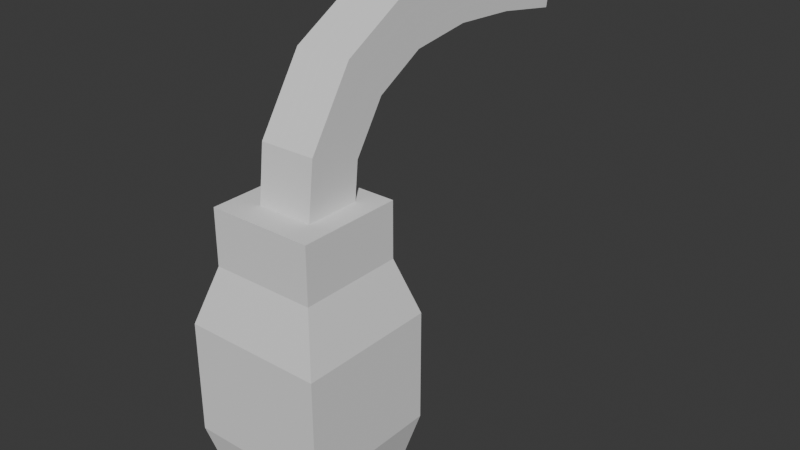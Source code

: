 # Source: KeycardMaker.blend  (saved by Blender 4.2.66; exported with 4.5.12 LTS)
import bpy
from mathutils import Matrix  # noqa: F401  (used for matrix-valued properties, if any)

bpy.ops.wm.read_factory_settings(use_empty=True)
scene = bpy.context.scene
scene.name = 'Scene'

# ---- collections
col_collection = bpy.data.collections.new('Collection'); scene.collection.children.link(col_collection)

# ---- world
world_world = bpy.data.worlds.new('World'); scene.world = world_world
world_world.use_nodes = True; world_world.node_tree.nodes.clear()
_N = world_world.node_tree.nodes; _L = world_world.node_tree.links
n0 = _N.new('ShaderNodeOutputWorld'); n0.name = 'World Output'; n0.location = (300, 300)
n1 = _N.new('ShaderNodeBackground'); n1.name = 'Background'; n1.location = (10, 300)
n1.inputs[0].default_value = (0.05088, 0.05088, 0.05088, 1.0)
_L.new(n1.outputs[0], n0.inputs[0])
n0.is_active_output = True
world_world.color = (0.05088, 0.05088, 0.05088)
world_world.sun_shadow_jitter_overblur = 0.0

# ---- meshes
me_cube_001 = bpy.data.meshes.new('Cube.001')
me_cube_001.from_pydata([(-1.0, -1.0, -0.5), (-1.251, -1.251, 1.0), (-1.0, 1.0, -0.5), (-1.251, 1.251, 1.0), (1.0, -1.0, -0.5), (1.251, -1.251, 1.0), (1.0, 1.0, -0.5), (1.251, 1.251, 1.0), (-1.0, -1.0, 0.0), (-1.0, 1.0, 0.0), (1.0, 1.0, 0.0), (1.0, -1.0, 0.0), (-1.251, -1.251, 2.0), (-1.251, 1.251, 2.0), (1.251, -1.251, 2.0), (1.251, 1.251, 2.0), (-1.251, -1.251, 3.0), (-1.251, 1.251, 3.0), (1.251, -1.251, 3.0), (1.251, 1.251, 3.0), (-0.9381, -0.9381, 4.0), (-0.9381, 0.9381, 4.0), (0.9381, -0.9381, 4.0), (0.9381, 0.9381, 4.0), (-0.9381, -0.9381, 5.0), (-0.9381, 0.9381, 5.0), (0.9381, -0.9381, 5.0), (0.9381, 0.9381, 5.0), (-0.9381, -0.9381, 5.0), (-0.9381, 0.9381, 5.0), (0.9381, 0.9381, 5.0), (0.9381, -0.9381, 5.0), (-0.8232, -0.8232, -0.5), (-1.076, -1.076, 1.04), (-0.8232, 0.8232, -0.5), (-1.076, 1.076, 1.04), (0.8232, -0.8232, -0.5), (1.076, -1.076, 1.04), (0.8232, 0.8232, -0.5), (1.076, 1.076, 1.04), (-0.8262, -0.8262, 0.04599), (-0.8262, 0.8262, 0.04599), (0.8262, 0.8262, 0.04599), (0.8262, -0.8262, 0.04599), (-1.074, -1.074, 2.0), (-1.074, 1.074, 2.0), (1.074, -1.074, 2.0), (1.074, 1.074, 2.0), (-1.077, -1.077, 2.952), (-1.077, 1.077, 2.952), (1.077, -1.077, 2.952), (1.077, 1.077, 2.952), (-0.766, -0.766, 3.943), (-0.766, 0.766, 3.943), (0.766, -0.766, 3.943), (0.766, 0.766, 3.943), (-0.836, -0.836, 4.796), (-0.836, 0.836, 4.796), (0.836, -0.836, 4.796), (0.836, 0.836, 4.796), (-0.9381, -0.9381, 4.75), (-0.9381, 0.9381, 4.75), (0.9381, 0.9381, 4.75), (0.9381, -0.9381, 4.75), (-0.9411, -0.9411, -0.5), (-0.8821, -0.8821, -0.5), (-0.9411, 0.9411, -0.5), (-0.8821, 0.8821, -0.5), (0.9411, -0.9411, -0.5), (0.8821, -0.8821, -0.5), (0.9411, 0.9411, -0.5), (0.8821, 0.8821, -0.5), (-0.9411, -0.9411, -0.6), (-0.8821, -0.8821, -0.6), (-0.9411, 0.9411, -0.6), (-0.8821, 0.8821, -0.6), (0.9411, -0.9411, -0.6), (0.8821, -0.8821, -0.6), (0.9411, 0.9411, -0.6), (0.8821, 0.8821, -0.6)], [], [(8, 1, 3, 9), (9, 3, 7, 10), (10, 7, 5, 11), (11, 5, 1, 8), (1, 5, 14, 12), (4, 11, 8, 0), (6, 10, 11, 4), (2, 9, 10, 6), (0, 8, 9, 2), (14, 15, 19, 18), (7, 3, 13, 15), (5, 7, 15, 14), (3, 1, 12, 13), (16, 18, 22, 20), (13, 12, 16, 17), (12, 14, 18, 16), (15, 13, 17, 19), (22, 23, 27, 26), (19, 17, 21, 23), (18, 19, 23, 22), (17, 16, 20, 21), (25, 24, 28, 29), (21, 20, 24, 25), (20, 22, 26, 24), (23, 21, 25, 27), (30, 29, 28, 31), (24, 26, 31, 28), (27, 25, 29, 30), (26, 27, 30, 31), (40, 41, 35, 33), (41, 42, 39, 35), (42, 43, 37, 39), (43, 40, 33, 37), (33, 44, 46, 37), (36, 32, 40, 43), (38, 36, 43, 42), (34, 38, 42, 41), (32, 34, 41, 40), (46, 50, 51, 47), (39, 47, 45, 35), (37, 46, 47, 39), (35, 45, 44, 33), (48, 52, 54, 50), (45, 49, 48, 44), (44, 48, 50, 46), (47, 51, 49, 45), (54, 58, 59, 55), (51, 55, 53, 49), (50, 54, 55, 51), (49, 53, 52, 48), (57, 61, 60, 56), (53, 57, 56, 52), (52, 56, 58, 54), (55, 59, 57, 53), (62, 63, 60, 61), (56, 60, 63, 58), (59, 62, 61, 57), (58, 63, 62, 59), (65, 67, 34, 32), (67, 71, 38, 34), (71, 69, 36, 38), (69, 65, 32, 36), (4, 0, 64, 68), (66, 70, 78, 74), (6, 4, 68, 70), (64, 66, 74, 72), (2, 6, 70, 66), (65, 69, 77, 73), (0, 2, 66, 64), (69, 71, 79, 77), (76, 72, 73, 77), (78, 76, 77, 79), (74, 78, 79, 75), (72, 74, 75, 73), (70, 68, 76, 78), (68, 64, 72, 76), (67, 65, 73, 75), (71, 67, 75, 79)])
_uv = me_cube_001.uv_layers.new(name='UVMap')
_uv.uv.foreach_set('vector', [0.5, 0.0, 0.625, 0.0, 0.625, 0.25, 0.5, 0.25, 0.5, 0.25, 0.625, 0.25, 0.625, 0.5, 0.5, 0.5, 0.5, 0.5, 0.625, 0.5, 0.625, 0.75, 0.5, 0.75, 0.5, 0.75, 0.625, 0.75, 0.625, 1.0, 0.5, 1.0, 0.625, 1.0, 0.625, 0.75, 0.625, 0.75, 0.625, 1.0, 0.375, 0.75, 0.5, 0.75, 0.5, 1.0, 0.375, 1.0, 0.375, 0.5, 0.5, 0.5, 0.5, 0.75, 0.375, 0.75, 0.375, 0.25, 0.5, 0.25, 0.5, 0.5, 0.375, 0.5, 0.375, 0.0, 0.5, 0.0, 0.5, 0.25, 0.375, 0.25, 0.625, 0.75, 0.625, 0.5, 0.625, 0.5, 0.625, 0.75, 0.625, 0.5, 0.625, 0.25, 0.625, 0.25, 0.625, 0.5, 0.625, 0.75, 0.625, 0.5, 0.625, 0.5, 0.625, 0.75, 0.625, 0.25, 0.625, 0.0, 0.625, 0.0, 0.625, 0.25, 0.625, 1.0, 0.625, 0.75, 0.625, 0.75, 0.625, 1.0, 0.625, 0.25, 0.625, 0.0, 0.625, 0.0, 0.625, 0.25, 0.625, 1.0, 0.625, 0.75, 0.625, 0.75, 0.625, 1.0, 0.625, 0.5, 0.625, 0.25, 0.625, 0.25, 0.625, 0.5, 0.625, 0.75, 0.625, 0.5, 0.625, 0.5, 0.625, 0.75, 0.625, 0.5, 0.625, 0.25, 0.625, 0.25, 0.625, 0.5, 0.625, 0.75, 0.625, 0.5, 0.625, 0.5, 0.625, 0.75, 0.625, 0.25, 0.625, 0.0, 0.625, 0.0, 0.625, 0.25, 0.625, 0.25, 0.625, 0.0, 0.625, 0.0, 0.625, 0.25, 0.625, 0.25, 0.625, 0.0, 0.625, 0.0, 0.625, 0.25, 0.625, 1.0, 0.625, 0.75, 0.625, 0.75, 0.625, 1.0, 0.625, 0.5, 0.625, 0.25, 0.625, 0.25, 0.625, 0.5, 0.625, 0.5, 0.875, 0.5, 0.875, 0.75, 0.625, 0.75, 0.625, 1.0, 0.625, 0.75, 0.625, 0.75, 0.625, 1.0, 0.625, 0.5, 0.625, 0.25, 0.625, 0.25, 0.625, 0.5, 0.625, 0.75, 0.625, 0.5, 0.625, 0.5, 0.625, 0.75, 0.5, 0.0, 0.5, 0.25, 0.625, 0.25, 0.625, 0.0, 0.5, 0.25, 0.5, 0.5, 0.625, 0.5, 0.625, 0.25, 0.5, 0.5, 0.5, 0.75, 0.625, 0.75, 0.625, 0.5, 0.5, 0.75, 0.5, 1.0, 0.625, 1.0, 0.625, 0.75, 0.625, 1.0, 0.625, 1.0, 0.625, 0.75, 0.625, 0.75, 0.375, 0.75, 0.375, 1.0, 0.5, 1.0, 0.5, 0.75, 0.375, 0.5, 0.375, 0.75, 0.5, 0.75, 0.5, 0.5, 0.375, 0.25, 0.375, 0.5, 0.5, 0.5, 0.5, 0.25, 0.375, 0.0, 0.375, 0.25, 0.5, 0.25, 0.5, 0.0, 0.625, 0.75, 0.625, 0.75, 0.625, 0.5, 0.625, 0.5, 0.625, 0.5, 0.625, 0.5, 0.625, 0.25, 0.625, 0.25, 0.625, 0.75, 0.625, 0.75, 0.625, 0.5, 0.625, 0.5, 0.625, 0.25, 0.625, 0.25, 0.625, 0.0, 0.625, 0.0, 0.625, 1.0, 0.625, 1.0, 0.625, 0.75, 0.625, 0.75, 0.625, 0.25, 0.625, 0.25, 0.625, 0.0, 0.625, 0.0, 0.625, 1.0, 0.625, 1.0, 0.625, 0.75, 0.625, 0.75, 0.625, 0.5, 0.625, 0.5, 0.625, 0.25, 0.625, 0.25, 0.625, 0.75, 0.625, 0.75, 0.625, 0.5, 0.625, 0.5, 0.625, 0.5, 0.625, 0.5, 0.625, 0.25, 0.625, 0.25, 0.625, 0.75, 0.625, 0.75, 0.625, 0.5, 0.625, 0.5, 0.625, 0.25, 0.625, 0.25, 0.625, 0.0, 0.625, 0.0, 0.625, 0.25, 0.625, 0.25, 0.625, 0.0, 0.625, 0.0, 0.625, 0.25, 0.625, 0.25, 0.625, 0.0, 0.625, 0.0, 0.625, 1.0, 0.625, 1.0, 0.625, 0.75, 0.625, 0.75, 0.625, 0.5, 0.625, 0.5, 0.625, 0.25, 0.625, 0.25, 0.625, 0.5, 0.625, 0.75, 0.875, 0.75, 0.875, 0.5, 0.625, 1.0, 0.625, 1.0, 0.625, 0.75, 0.625, 0.75, 0.625, 0.5, 0.625, 0.5, 0.625, 0.25, 0.625, 0.25, 0.625, 0.75, 0.625, 0.75, 0.625, 0.5, 0.625, 0.5, 0.375, 0.0, 0.375, 0.25, 0.375, 0.25, 0.375, 0.0, 0.375, 0.25, 0.375, 0.5, 0.375, 0.5, 0.375, 0.25, 0.375, 0.5, 0.375, 0.75, 0.375, 0.75, 0.375, 0.5, 0.375, 0.75, 0.375, 1.0, 0.375, 1.0, 0.375, 0.75, 0.375, 0.75, 0.375, 1.0, 0.375, 1.0, 0.375, 0.75, 0.375, 0.25, 0.375, 0.5, 0.375, 0.5, 0.375, 0.25, 0.375, 0.5, 0.375, 0.75, 0.375, 0.75, 0.375, 0.5, 0.375, 0.0, 0.375, 0.25, 0.375, 0.25, 0.375, 0.0, 0.375, 0.25, 0.375, 0.5, 0.375, 0.5, 0.375, 0.25, 0.375, 1.0, 0.375, 0.75, 0.375, 0.75, 0.375, 1.0, 0.375, 0.0, 0.375, 0.25, 0.375, 0.25, 0.375, 0.0, 0.375, 0.75, 0.375, 0.5, 0.375, 0.5, 0.375, 0.75, 0.375, 0.75, 0.375, 1.0, 0.375, 1.0, 0.375, 0.75, 0.375, 0.5, 0.375, 0.75, 0.375, 0.75, 0.375, 0.5, 0.375, 0.25, 0.375, 0.5, 0.375, 0.5, 0.375, 0.25, 0.375, 0.0, 0.375, 0.25, 0.375, 0.25, 0.375, 0.0, 0.375, 0.5, 0.375, 0.75, 0.375, 0.75, 0.375, 0.5, 0.375, 0.75, 0.375, 1.0, 0.375, 1.0, 0.375, 0.75, 0.375, 0.25, 0.375, 0.0, 0.375, 0.0, 0.375, 0.25, 0.375, 0.5, 0.375, 0.25, 0.375, 0.25, 0.375, 0.5])
me_cube_001.update()
me_cube_002 = bpy.data.meshes.new('Cube.002')
me_cube_002.from_pydata([(1.088, 0.2169, -2.187), (-0.9117, 0.2164, -2.187), (1.078, 0.3169, -2.187), (-0.922, 0.3164, -2.187), (0.0883, 0.2167, -2.187), (1.083, 0.2669, -2.187), (-0.9168, 0.2664, -2.187), (0.07803, 0.3167, -2.187), (0.08316, 0.2667, -2.187), (-0.9463, 0.579, 4.902), (0.5883, 0.2168, -2.187), (1.086, 0.2419, -2.187), (-0.9194, 0.2914, -2.187), (0.578, 0.3168, -2.187), (1.055, 0.5803, 2.903), (1.054, 0.5789, 4.903), (-0.4117, 0.2166, -2.187), (1.081, 0.2919, -2.187), (-0.9143, 0.2414, -2.187), (-0.422, 0.3165, -2.187), (-0.9452, 0.5805, 2.902), (-0.9457, 0.5798, 3.902), (1.054, 0.5796, 3.903), (0.05484, 0.5804, 2.902), (0.0806, 0.2917, -2.187), (0.08573, 0.2417, -2.187), (0.5832, 0.2668, -2.187), (-0.4168, 0.2665, -2.187), (0.05373, 0.579, 4.902), (0.5537, 0.5789, 4.902), (-0.4143, 0.2416, -2.187), (0.5857, 0.2418, -2.187), (0.5806, 0.2918, -2.187), (-0.4452, 0.5804, 2.902), (0.5548, 0.5804, 2.903), (1.055, 0.58, 3.403), (1.054, 0.5792, 4.403), (-0.946, 0.5794, 4.402), (-0.9454, 0.5801, 3.402), (-0.4194, 0.2915, -2.187), (-0.4463, 0.579, 4.902), (-0.9366, 0.3138, 3.079), (0.8383, 0.2169, -2.187), (1.087, 0.2294, -2.187), (-0.9207, 0.3039, -2.187), (0.828, 0.3169, -2.187), (1.061, 0.3829, 1.629), (1.069, 0.8371, 4.322), (-0.1617, 0.2166, -2.187), (1.082, 0.2794, -2.187), (-0.9155, 0.2539, -2.187), (-0.172, 0.3166, -2.187), (-0.9311, 0.8182, 2.358), (-0.9311, 0.8278, 3.339), (1.069, 0.8274, 3.34), (0.06889, 0.818, 2.358), (0.07932, 0.3042, -2.187), (0.08445, 0.2542, -2.187), (0.8332, 0.2669, -2.187), (-0.1668, 0.2666, -2.187), (0.06337, 0.314, 3.082), (-0.9311, 0.8374, 4.32), (0.3383, 0.2167, -2.187), (1.084, 0.2544, -2.187), (-0.9181, 0.2789, -2.187), (0.328, 0.3167, -2.187), (1.069, 0.8178, 2.359), (1.063, 0.3143, 3.085), (-0.6617, 0.2165, -2.187), (1.079, 0.3044, -2.187), (-0.913, 0.2289, -2.187), (-0.672, 0.3165, -2.187), (-0.9388, 0.3824, 1.624), (-0.9377, 0.3481, 2.351), (1.062, 0.3486, 2.357), (0.06121, 0.3826, 1.626), (0.08188, 0.2792, -2.187), (0.08701, 0.2292, -2.187), (0.3332, 0.2667, -2.187), (-0.6668, 0.2665, -2.187), (0.06889, 0.8372, 4.321), (0.5634, 0.3141, 3.083), (0.5689, 0.8372, 4.321), (0.8037, 0.5789, 4.903), (0.3037, 0.5789, 4.902), (-0.4155, 0.254, -2.187), (-0.413, 0.2291, -2.187), (-0.1643, 0.2416, -2.187), (-0.6643, 0.2415, -2.187), (0.5844, 0.2543, -2.187), (0.587, 0.2293, -2.187), (0.8357, 0.2419, -2.187), (0.3357, 0.2417, -2.187), (0.5793, 0.3043, -2.187), (0.5819, 0.2793, -2.187), (0.8306, 0.2919, -2.187), (0.3306, 0.2917, -2.187), (-0.4311, 0.8181, 2.358), (-0.4388, 0.3825, 1.625), (-0.1952, 0.5804, 2.902), (-0.6952, 0.5805, 2.902), (0.5689, 0.8179, 2.359), (0.5612, 0.3827, 1.628), (0.8048, 0.5803, 2.903), (0.3048, 0.5804, 2.902), (1.069, 0.8226, 2.85), (1.062, 0.3657, 1.993), (1.054, 0.5798, 3.653), (1.055, 0.5801, 3.153), (1.069, 0.8323, 3.831), (1.063, 0.3314, 2.721), (1.054, 0.5791, 4.653), (1.054, 0.5794, 4.153), (-0.9311, 0.8326, 3.83), (-0.9372, 0.3309, 2.715), (-0.9459, 0.5796, 4.152), (-0.9461, 0.5792, 4.652), (-0.9311, 0.823, 2.848), (-0.9382, 0.3652, 1.987), (-0.9453, 0.5803, 3.152), (-0.9456, 0.5799, 3.652), (-0.4207, 0.304, -2.187), (-0.4181, 0.279, -2.187), (-0.1694, 0.2916, -2.187), (-0.6694, 0.2915, -2.187), (-0.4366, 0.3139, 3.08), (-0.4311, 0.8373, 4.321), (-0.1963, 0.579, 4.902), (-0.6963, 0.579, 4.902), (-0.6811, 0.8374, 4.32), (-0.1811, 0.8373, 4.321), (-0.1866, 0.314, 3.081), (-0.6681, 0.279, -2.187), (-0.1681, 0.2791, -2.187), (-0.1707, 0.3041, -2.187), (-0.938, 0.3567, 2.169), (-0.9385, 0.3738, 1.805), (-0.9311, 0.8206, 2.603), (-0.9369, 0.3224, 2.897), (-0.9374, 0.3395, 2.533), (-0.9311, 0.8302, 3.584), (1.063, 0.34, 2.539), (1.063, 0.3228, 2.903), (1.069, 0.8347, 4.076), (1.061, 0.3743, 1.811), (1.062, 0.3571, 2.175), (1.069, 0.825, 3.095), (0.3112, 0.3827, 1.627), (0.8112, 0.3828, 1.629), (0.8189, 0.8179, 2.359), (-0.6888, 0.3824, 1.624), (-0.1888, 0.3826, 1.626), (-0.1811, 0.8181, 2.358), (0.3319, 0.2792, -2.187), (0.8319, 0.2794, -2.187), (0.8293, 0.3044, -2.187), (0.337, 0.2292, -2.187), (0.837, 0.2294, -2.187), (0.8344, 0.2544, -2.187), (-0.663, 0.229, -2.187), (-0.163, 0.2291, -2.187), (-0.1655, 0.2541, -2.187), (0.3189, 0.8372, 4.321), (0.8189, 0.8371, 4.322), (0.8134, 0.3142, 3.084), (0.3134, 0.3141, 3.083), (-0.6655, 0.254, -2.187), (0.3344, 0.2542, -2.187), (0.3293, 0.3042, -2.187), (-0.6811, 0.8181, 2.358), (0.3189, 0.818, 2.359), (1.069, 0.8202, 2.604), (1.069, 0.8298, 3.586), (-0.9311, 0.835, 4.075), (-0.9311, 0.8254, 3.094), (-0.6707, 0.304, -2.187), (-0.6866, 0.3139, 3.08), (-0.9184, 0.233, 0.6139), (0.9633, 0.2169, -2.187), (1.088, 0.2232, -2.187), (-0.9213, 0.3102, -2.187), (0.953, 0.3169, -2.187), (1.074, 0.3278, -0.04731), (-0.0367, 0.2166, -2.187), (1.083, 0.2732, -2.187), (-0.9162, 0.2602, -2.187), (-0.04697, 0.3166, -2.187), (0.07867, 0.3104, -2.187), (0.08381, 0.2604, -2.187), (0.9582, 0.2669, -2.187), (-0.04183, 0.2666, -2.187), (0.08155, 0.2332, 0.618), (-0.94, 0.7106, 4.74), (0.4633, 0.2168, -2.187), (1.085, 0.2482, -2.187), (-0.9187, 0.2852, -2.187), (0.453, 0.3168, -2.187), (1.06, 0.698, 2.756), (1.053, 0.442, 4.527), (-0.5367, 0.2165, -2.187), (1.08, 0.2982, -2.187), (-0.9136, 0.2352, -2.187), (-0.547, 0.3165, -2.187), (-0.9458, 0.4704, 2.608), (-0.9463, 0.4562, 3.567), (1.054, 0.4563, 3.569), (0.05424, 0.4705, 2.609), (0.08124, 0.2854, -2.187), (0.08637, 0.2354, -2.187), (0.4582, 0.2668, -2.187), (-0.5418, 0.2665, -2.187), (0.05995, 0.7105, 4.74), (0.5815, 0.2334, 0.62), (0.5599, 0.7104, 4.741), (0.9287, 0.5789, 4.903), (0.4287, 0.5789, 4.902), (-0.4162, 0.2603, -2.187), (-0.4136, 0.2353, -2.187), (-0.03927, 0.2416, -2.187), (-0.5393, 0.2415, -2.187), (0.5838, 0.2606, -2.187), (0.5864, 0.2356, -2.187), (0.9607, 0.2419, -2.187), (0.4607, 0.2418, -2.187), (0.5787, 0.3106, -2.187), (0.5812, 0.2856, -2.187), (0.9556, 0.2919, -2.187), (0.4556, 0.2918, -2.187), (-0.4458, 0.4704, 2.609), (-0.07016, 0.5804, 2.902), (-0.5702, 0.5805, 2.902), (0.5542, 0.4705, 2.61), (0.9298, 0.5803, 2.903), (0.4298, 0.5804, 2.903), (1.054, 0.4634, 3.089), (1.054, 0.5797, 3.778), (1.055, 0.5801, 3.278), (1.053, 0.4492, 4.048), (1.054, 0.579, 4.778), (1.054, 0.5793, 4.278), (-0.9466, 0.449, 4.046), (-0.9458, 0.5797, 4.027), (-0.9461, 0.5793, 4.527), (-0.946, 0.4633, 3.088), (-0.9452, 0.5804, 3.027), (-0.9455, 0.58, 3.527), (-0.4213, 0.3103, -2.187), (-0.4188, 0.2853, -2.187), (-0.0444, 0.2916, -2.187), (-0.5444, 0.2915, -2.187), (-0.4184, 0.2331, 0.616), (-0.44, 0.7106, 4.74), (-0.07127, 0.579, 4.902), (-0.5713, 0.579, 4.902), (-0.9469, 0.4419, 4.525), (0.7133, 0.2168, -2.187), (1.086, 0.2357, -2.187), (-0.92, 0.2977, -2.187), (0.703, 0.3168, -2.187), (1.054, 0.4705, 2.61), (1.06, 0.7103, 4.741), (-0.2867, 0.2166, -2.187), (1.081, 0.2857, -2.187), (-0.9149, 0.2477, -2.187), (-0.297, 0.3166, -2.187), (-0.9396, 0.6983, 2.755), (-0.9398, 0.7045, 3.747), (1.06, 0.7042, 3.748), (0.06043, 0.6982, 2.755), (0.07996, 0.2979, -2.187), (0.08509, 0.2479, -2.187), (0.7082, 0.2668, -2.187), (-0.2918, 0.2666, -2.187), (0.0531, 0.442, 4.526), (0.2133, 0.2167, -2.187), (1.084, 0.2607, -2.187), (-0.9175, 0.2727, -2.187), (0.203, 0.3167, -2.187), (1.082, 0.2335, 0.622), (-0.7867, 0.2165, -2.187), (1.079, 0.3107, -2.187), (-0.9123, 0.2227, -2.187), (-0.797, 0.3165, -2.187), (-0.9264, 0.3272, -0.05541), (-0.9224, 0.2801, 0.2793), (1.078, 0.2806, 0.2874), (0.0736, 0.3275, -0.05136), (0.08252, 0.2729, -2.187), (0.08765, 0.2229, -2.187), (0.2082, 0.2667, -2.187), (-0.7918, 0.2665, -2.187), (0.5531, 0.442, 4.527), (0.6787, 0.5789, 4.902), (0.1787, 0.5789, 4.902), (-0.4149, 0.2478, -2.187), (-0.4123, 0.2228, -2.187), (-0.2893, 0.2416, -2.187), (-0.7893, 0.2415, -2.187), (0.5851, 0.2481, -2.187), (0.5876, 0.2231, -2.187), (0.7107, 0.2418, -2.187), (0.2107, 0.2417, -2.187), (0.58, 0.2981, -2.187), (0.5825, 0.2731, -2.187), (0.7056, 0.2918, -2.187), (0.2056, 0.2917, -2.187), (-0.4396, 0.6982, 2.755), (-0.4264, 0.3273, -0.05338), (-0.3202, 0.5804, 2.902), (-0.8202, 0.5805, 2.902), (0.5604, 0.6981, 2.756), (0.5736, 0.3276, -0.04933), (0.6798, 0.5804, 2.903), (0.1798, 0.5804, 2.902), (1.06, 0.7011, 3.252), (1.076, 0.3042, 0.12), (1.054, 0.5799, 3.528), (1.055, 0.5802, 3.028), (1.06, 0.7073, 4.245), (1.08, 0.2571, 0.4547), (1.054, 0.5792, 4.528), (1.054, 0.5795, 4.028), (-0.9399, 0.7076, 4.243), (-0.9204, 0.2565, 0.4466), (-0.9459, 0.5795, 4.277), (-0.9462, 0.5791, 4.777), (-0.9397, 0.7014, 3.251), (-0.9244, 0.3036, 0.1119), (-0.9454, 0.5802, 3.277), (-0.9456, 0.5798, 3.777), (-0.42, 0.2978, -2.187), (-0.4175, 0.2728, -2.187), (-0.2944, 0.2916, -2.187), (-0.7944, 0.2915, -2.187), (-0.4469, 0.442, 4.526), (-0.3213, 0.579, 4.902), (-0.8213, 0.579, 4.902), (-0.69, 0.7106, 4.74), (-0.5561, 0.8374, 4.321), (-0.8061, 0.8374, 4.32), (-0.19, 0.7105, 4.74), (-0.05611, 0.8373, 4.321), (-0.3061, 0.8373, 4.321), (-0.1684, 0.2332, 0.617), (-0.1969, 0.442, 4.526), (-0.06163, 0.314, 3.081), (-0.3116, 0.3139, 3.081), (-0.6688, 0.2852, -2.187), (-0.6675, 0.2727, -2.187), (-0.5431, 0.279, -2.187), (-0.7931, 0.279, -2.187), (-0.1688, 0.2854, -2.187), (-0.1675, 0.2729, -2.187), (-0.04312, 0.2791, -2.187), (-0.2931, 0.2791, -2.187), (-0.1713, 0.3104, -2.187), (-0.17, 0.2979, -2.187), (-0.04568, 0.3041, -2.187), (-0.2957, 0.3041, -2.187), (-0.9462, 0.4597, 3.327), (-0.9234, 0.2919, 0.1956), (-0.9381, 0.3609, 2.078), (-0.9378, 0.3524, 2.26), (-0.9459, 0.4668, 2.848), (-0.9254, 0.3154, 0.02826), (-0.9386, 0.3781, 1.714), (-0.9384, 0.3695, 1.896), (-0.9396, 0.6999, 3.003), (-0.9311, 0.8194, 2.48), (-0.9311, 0.8218, 2.726), (-0.9468, 0.4455, 4.286), (-0.9194, 0.2447, 0.5303), (-0.937, 0.3267, 2.806), (-0.9368, 0.3181, 2.988), (-0.9465, 0.4526, 3.807), (-0.9214, 0.2683, 0.3629), (-0.9376, 0.3438, 2.442), (-0.9373, 0.3352, 2.624), (-0.9399, 0.706, 3.995), (-0.9311, 0.829, 3.462), (-0.9311, 0.8314, 3.707), (1.054, 0.4527, 3.808), (1.079, 0.2689, 0.371), (1.063, 0.3357, 2.63), (1.062, 0.3443, 2.448), (1.053, 0.4456, 4.288), (1.081, 0.2453, 0.5384), (1.063, 0.3185, 2.994), (1.063, 0.3271, 2.812), (1.06, 0.7088, 4.493), (1.069, 0.8359, 4.199), (1.069, 0.8335, 3.954), (1.054, 0.467, 2.85), (1.075, 0.316, 0.03636), (1.062, 0.37, 1.902), (1.061, 0.3786, 1.72), (1.054, 0.4598, 3.329), (1.077, 0.2924, 0.2037), (1.062, 0.3528, 2.266), (1.062, 0.3614, 2.084), (1.06, 0.7026, 3.5), (1.069, 0.8262, 3.218), (1.069, 0.8238, 2.972), (0.3042, 0.4705, 2.609), (0.3236, 0.3275, -0.05035), (0.4362, 0.3827, 1.628), (0.1862, 0.3826, 1.627), (0.8042, 0.4705, 2.61), (0.8236, 0.3277, -0.04832), (0.9362, 0.3828, 1.629), (0.6862, 0.3828, 1.628), (0.8104, 0.6981, 2.756), (0.9439, 0.8178, 2.359), (0.6939, 0.8179, 2.359), (-0.6958, 0.4704, 2.608), (-0.6764, 0.3273, -0.05439), (-0.5638, 0.3825, 1.625), (-0.8138, 0.3824, 1.624), (-0.1958, 0.4704, 2.609), (-0.1764, 0.3274, -0.05237), (-0.06379, 0.3826, 1.626), (-0.3138, 0.3825, 1.625), (-0.1896, 0.6982, 2.755), (-0.05611, 0.818, 2.358), (-0.3061, 0.8181, 2.358), (0.3312, 0.2855, -2.187), (0.3325, 0.273, -2.187), (0.4569, 0.2793, -2.187), (0.2069, 0.2792, -2.187), (0.8312, 0.2856, -2.187), (0.8325, 0.2731, -2.187), (0.9569, 0.2794, -2.187), (0.7069, 0.2793, -2.187), (0.8287, 0.3106, -2.187), (0.8299, 0.2981, -2.187), (0.9543, 0.3044, -2.187), (0.7043, 0.3043, -2.187), (0.3364, 0.2355, -2.187), (0.3377, 0.223, -2.187), (0.462, 0.2293, -2.187), (0.212, 0.2292, -2.187), (0.8364, 0.2356, -2.187), (0.8376, 0.2231, -2.187), (0.962, 0.2294, -2.187), (0.712, 0.2293, -2.187), (0.8338, 0.2606, -2.187), (0.8351, 0.2481, -2.187), (0.9594, 0.2544, -2.187), (0.7094, 0.2543, -2.187), (-0.6636, 0.2352, -2.187), (-0.6623, 0.2227, -2.187), (-0.538, 0.229, -2.187), (-0.788, 0.229, -2.187), (-0.1636, 0.2354, -2.187), (-0.1623, 0.2229, -2.187), (-0.03798, 0.2291, -2.187), (-0.288, 0.2291, -2.187), (-0.1662, 0.2604, -2.187), (-0.1649, 0.2479, -2.187), (-0.04055, 0.2541, -2.187), (-0.2905, 0.2541, -2.187), (0.3099, 0.7105, 4.74), (0.4439, 0.8372, 4.321), (0.1939, 0.8372, 4.321), (0.8099, 0.7104, 4.741), (0.9439, 0.8371, 4.322), (0.6939, 0.8371, 4.321), (0.8315, 0.2335, 0.621), (0.8031, 0.442, 4.527), (0.9384, 0.3142, 3.084), (0.6884, 0.3142, 3.084), (0.3315, 0.2333, 0.619), (0.3031, 0.442, 4.527), (0.4384, 0.3141, 3.083), (0.1884, 0.3141, 3.082), (-0.6662, 0.2602, -2.187), (-0.6649, 0.2477, -2.187), (-0.5405, 0.254, -2.187), (-0.7905, 0.254, -2.187), (0.3338, 0.2605, -2.187), (0.3351, 0.248, -2.187), (0.4594, 0.2543, -2.187), (0.2094, 0.2542, -2.187), (0.3287, 0.3105, -2.187), (0.33, 0.298, -2.187), (0.4543, 0.3043, -2.187), (0.2043, 0.3042, -2.187), (-0.6896, 0.6983, 2.755), (-0.5561, 0.8181, 2.358), (-0.8061, 0.8182, 2.358), (0.3104, 0.6981, 2.756), (0.4439, 0.8179, 2.359), (0.1939, 0.818, 2.358), (1.06, 0.6996, 3.004), (1.069, 0.8214, 2.727), (1.069, 0.819, 2.482), (1.06, 0.7057, 3.997), (1.069, 0.831, 3.708), (1.069, 0.8286, 3.463), (-0.94, 0.7091, 4.492), (-0.9311, 0.8338, 3.952), (-0.9311, 0.8362, 4.198), (-0.9397, 0.7029, 3.499), (-0.9311, 0.8242, 2.971), (-0.9311, 0.8266, 3.216), (-0.6713, 0.3102, -2.187), (-0.67, 0.2977, -2.187), (-0.5457, 0.304, -2.187), (-0.7957, 0.304, -2.187), (-0.6684, 0.233, 0.6149), (-0.6969, 0.4419, 4.526), (-0.5616, 0.3139, 3.08), (-0.8116, 0.3138, 3.079), (-0.8219, 0.4419, 4.526), (-0.5719, 0.442, 4.526), (-0.5434, 0.2331, 0.6154), (-0.795, 0.2977, -2.187), (-0.545, 0.2978, -2.187), (-0.5463, 0.3103, -2.187), (-0.9398, 0.7037, 3.623), (-0.9397, 0.7022, 3.375), (-0.94, 0.7099, 4.616), (-0.94, 0.7083, 4.367), (1.06, 0.705, 3.873), (1.06, 0.7065, 4.121), (1.06, 0.6988, 2.88), (1.06, 0.7003, 3.128), (0.1854, 0.6982, 2.756), (0.4354, 0.6981, 2.756), (-0.8146, 0.6983, 2.755), (-0.5646, 0.6983, 2.755), (0.205, 0.298, -2.187), (0.455, 0.298, -2.187), (0.4537, 0.3105, -2.187), (0.2101, 0.248, -2.187), (0.4601, 0.248, -2.187), (0.4588, 0.2605, -2.187), (-0.7899, 0.2477, -2.187), (-0.5399, 0.2478, -2.187), (-0.5412, 0.2603, -2.187), (0.1781, 0.442, 4.527), (0.4281, 0.442, 4.527), (0.4565, 0.2334, 0.6195), (0.6781, 0.442, 4.527), (0.9281, 0.442, 4.527), (0.9565, 0.2335, 0.6215), (0.9349, 0.7104, 4.741), (0.4349, 0.7104, 4.74), (-0.2899, 0.2478, -2.187), (-0.03991, 0.2479, -2.187), (-0.04119, 0.2604, -2.187), (-0.2873, 0.2228, -2.187), (-0.03734, 0.2229, -2.187), (-0.03863, 0.2354, -2.187), (-0.7873, 0.2227, -2.187), (-0.5373, 0.2228, -2.187), (-0.5386, 0.2353, -2.187), (0.7101, 0.2481, -2.187), (0.9601, 0.2482, -2.187), (0.9588, 0.2607, -2.187), (0.7126, 0.2231, -2.187), (0.9626, 0.2232, -2.187), (0.9614, 0.2357, -2.187), (0.2127, 0.223, -2.187), (0.4626, 0.223, -2.187), (0.4614, 0.2355, -2.187), (0.7049, 0.2981, -2.187), (0.9549, 0.2982, -2.187), (0.9537, 0.3107, -2.187), (0.7075, 0.2731, -2.187), (0.9575, 0.2732, -2.187), (0.9562, 0.2857, -2.187), (0.2075, 0.273, -2.187), (0.4575, 0.273, -2.187), (0.4562, 0.2855, -2.187), (-0.3146, 0.6982, 2.755), (-0.06457, 0.6982, 2.755), (-0.3014, 0.3274, -0.05288), (-0.05139, 0.3274, -0.05186), (-0.07076, 0.4704, 2.609), (-0.8014, 0.3272, -0.0549), (-0.5514, 0.3273, -0.05389), (-0.5708, 0.4704, 2.609), (0.6854, 0.6981, 2.756), (0.9354, 0.698, 2.756), (0.6986, 0.3277, -0.04883), (0.9486, 0.3277, -0.04782), (0.9292, 0.4705, 2.61), (0.1986, 0.3275, -0.05085), (0.4486, 0.3276, -0.04984), (0.4292, 0.4705, 2.609), (1.06, 0.7019, 3.376), (1.06, 0.7034, 3.624), (1.076, 0.2983, 0.1619), (1.077, 0.2865, 0.2455), (1.054, 0.4581, 3.449), (1.074, 0.3219, -0.005476), (1.075, 0.3101, 0.07819), (1.054, 0.4652, 2.97), (1.06, 0.708, 4.369), (1.06, 0.7096, 4.617), (1.08, 0.2512, 0.4965), (1.081, 0.2394, 0.5802), (1.053, 0.4438, 4.408), (1.078, 0.2748, 0.3292), (1.079, 0.263, 0.4129), (1.053, 0.4509, 3.928), (-0.9399, 0.7068, 4.119), (-0.9398, 0.7053, 3.871), (-0.9209, 0.2624, 0.4048), (-0.9219, 0.2742, 0.3211), (-0.9464, 0.4544, 3.687), (-0.9189, 0.2389, 0.5721), (-0.9199, 0.2506, 0.4884), (-0.9467, 0.4473, 4.166), (-0.9397, 0.7006, 3.127), (-0.9396, 0.6991, 2.879), (-0.9249, 0.3095, 0.07009), (-0.9259, 0.3213, -0.01357), (-0.9458, 0.4686, 2.728), (-0.9229, 0.286, 0.2374), (-0.9239, 0.2977, 0.1538), (-0.9461, 0.4615, 3.207), (-0.295, 0.2978, -2.187), (-0.04504, 0.2979, -2.187), (-0.04632, 0.3104, -2.187), (-0.2925, 0.2728, -2.187), (-0.04248, 0.2729, -2.187), (-0.04376, 0.2854, -2.187), (-0.7925, 0.2727, -2.187), (-0.5425, 0.2728, -2.187), (-0.5438, 0.2853, -2.187), (-0.3219, 0.442, 4.526), (-0.0719, 0.442, 4.526), (-0.04345, 0.2332, 0.6175), (-0.06505, 0.7105, 4.74), (-0.565, 0.7106, 4.74), (-0.815, 0.7106, 4.74), (-0.315, 0.7106, 4.74), (-0.2934, 0.2331, 0.6165), (-0.7937, 0.2852, -2.187), (-0.2938, 0.2853, -2.187), (-0.2963, 0.3103, -2.187), (-0.9463, 0.4579, 3.447), (-0.946, 0.4651, 2.968), (-0.9468, 0.4437, 4.406), (-0.9465, 0.4508, 3.926), (1.054, 0.4545, 3.689), (1.053, 0.4474, 4.168), (1.054, 0.4687, 2.73), (1.054, 0.4616, 3.209), (0.1792, 0.4705, 2.609), (0.6792, 0.4705, 2.61), (-0.8208, 0.4704, 2.608), (-0.3208, 0.4704, 2.609), (0.2062, 0.2855, -2.187), (0.7062, 0.2856, -2.187), (0.7037, 0.3106, -2.187), (0.2114, 0.2355, -2.187), (0.7114, 0.2356, -2.187), (0.7088, 0.2606, -2.187), (-0.7886, 0.2352, -2.187), (-0.2886, 0.2353, -2.187), (-0.2912, 0.2603, -2.187), (0.1849, 0.7105, 4.74), (0.6849, 0.7104, 4.741), (0.7065, 0.2334, 0.6205), (0.2065, 0.2333, 0.6185), (-0.7912, 0.2602, -2.187), (0.2088, 0.2605, -2.187), (0.2037, 0.3105, -2.187), (-0.7963, 0.3102, -2.187), (-0.7934, 0.233, 0.6144)], [], [(672, 177, 1, 279), (671, 180, 3, 282), (670, 187, 7, 277), (669, 188, 8, 289), (668, 185, 6, 290), (667, 191, 4, 274), (666, 212, 10, 255), (665, 213, 29, 292), (664, 211, 28, 293), (663, 216, 27, 272), (662, 217, 30, 296), (661, 201, 18, 297), (660, 220, 26, 271), (659, 221, 31, 300), (658, 208, 25, 301), (657, 224, 13, 258), (656, 225, 32, 304), (655, 207, 24, 305), (654, 228, 33, 308), (653, 203, 20, 309), (652, 231, 34, 312), (651, 206, 23, 313), (650, 234, 35, 316), (649, 259, 14, 317), (648, 237, 36, 320), (647, 205, 22, 321), (646, 240, 37, 324), (645, 254, 9, 325), (644, 243, 38, 328), (643, 204, 21, 329), (642, 246, 19, 264), (641, 247, 39, 332), (640, 195, 12, 333), (639, 250, 16, 261), (638, 251, 40, 335), (637, 192, 9, 336), (636, 337, 128, 253), (635, 340, 127, 252), (634, 343, 48, 183), (633, 344, 131, 345), (632, 334, 125, 346), (631, 347, 124, 249), (630, 348, 132, 349), (629, 276, 64, 350), (628, 351, 123, 248), (627, 352, 133, 353), (626, 331, 122, 354), (625, 355, 51, 186), (624, 356, 134, 357), (623, 330, 121, 358), (622, 359, 120, 245), (621, 360, 135, 361), (620, 284, 73, 362), (619, 363, 119, 244), (618, 364, 136, 365), (617, 327, 118, 366), (616, 367, 137, 368), (615, 326, 117, 369), (614, 370, 116, 242), (613, 371, 138, 372), (612, 177, 41, 373), (611, 374, 115, 241), (610, 375, 139, 376), (609, 323, 114, 377), (608, 378, 140, 379), (607, 322, 113, 380), (606, 381, 112, 239), (605, 382, 141, 383), (604, 285, 74, 384), (603, 385, 111, 238), (602, 386, 142, 387), (601, 319, 110, 388), (600, 389, 143, 390), (599, 318, 109, 391), (598, 392, 108, 236), (597, 393, 144, 394), (596, 182, 46, 395), (595, 396, 107, 235), (594, 397, 145, 398), (593, 315, 106, 399), (592, 400, 146, 401), (591, 314, 105, 402), (590, 403, 104, 233), (589, 404, 147, 405), (588, 286, 75, 406), (587, 407, 103, 232), (586, 408, 148, 409), (585, 311, 102, 410), (584, 411, 149, 412), (583, 310, 101, 413), (582, 414, 100, 230), (581, 415, 150, 416), (580, 283, 72, 417), (579, 418, 99, 229), (578, 419, 151, 420), (577, 307, 98, 421), (576, 422, 152, 423), (575, 306, 97, 424), (574, 425, 96, 227), (573, 426, 153, 427), (572, 287, 76, 428), (571, 429, 95, 226), (570, 430, 154, 431), (569, 303, 94, 432), (568, 433, 45, 181), (567, 434, 155, 435), (566, 302, 93, 436), (565, 437, 92, 223), (564, 438, 156, 439), (563, 288, 77, 440), (562, 441, 91, 222), (561, 442, 157, 443), (560, 299, 90, 444), (559, 445, 58, 189), (558, 446, 158, 447), (557, 298, 89, 448), (556, 449, 88, 219), (555, 450, 159, 451), (554, 281, 70, 452), (553, 453, 87, 218), (552, 454, 160, 455), (551, 295, 86, 456), (550, 457, 59, 190), (549, 458, 161, 459), (548, 294, 85, 460), (547, 461, 84, 215), (546, 464, 83, 214), (545, 467, 42, 178), (544, 468, 164, 469), (543, 291, 81, 470), (542, 471, 62, 193), (541, 472, 165, 473), (540, 273, 60, 474), (539, 475, 79, 210), (538, 476, 166, 477), (537, 263, 50, 478), (536, 479, 78, 209), (535, 480, 167, 481), (534, 270, 57, 482), (533, 483, 65, 196), (532, 484, 168, 485), (531, 269, 56, 486), (530, 487, 169, 488), (529, 265, 52, 489), (528, 490, 170, 491), (527, 268, 55, 492), (526, 493, 171, 494), (525, 197, 66, 495), (524, 496, 172, 497), (523, 267, 54, 498), (522, 499, 173, 500), (521, 192, 61, 501), (520, 502, 174, 503), (519, 266, 53, 504), (518, 505, 71, 202), (517, 506, 175, 507), (516, 257, 44, 508), (515, 509, 68, 199), (514, 510, 176, 511), (513, 254, 41, 512), (510, 513, 512, 176), (128, 336, 513, 510), (336, 9, 254, 513), (334, 514, 511, 125), (40, 253, 514, 334), (253, 128, 510, 514), (250, 515, 199, 16), (125, 511, 515, 250), (511, 176, 509, 515), (506, 516, 508, 175), (124, 333, 516, 506), (333, 12, 257, 516), (330, 517, 507, 121), (39, 249, 517, 330), (249, 124, 506, 517), (246, 518, 202, 19), (121, 507, 518, 246), (507, 175, 505, 518), (502, 519, 504, 174), (120, 329, 519, 502), (329, 21, 266, 519), (326, 520, 503, 117), (38, 245, 520, 326), (245, 120, 502, 520), (499, 521, 501, 173), (116, 325, 521, 499), (325, 9, 192, 521), (322, 522, 500, 113), (37, 242, 522, 322), (242, 116, 499, 522), (496, 523, 498, 172), (112, 321, 523, 496), (321, 22, 267, 523), (318, 524, 497, 109), (36, 239, 524, 318), (239, 112, 496, 524), (493, 525, 495, 171), (108, 317, 525, 493), (317, 14, 197, 525), (314, 526, 494, 105), (35, 236, 526, 314), (236, 108, 493, 526), (490, 527, 492, 170), (104, 313, 527, 490), (313, 23, 268, 527), (310, 528, 491, 101), (34, 233, 528, 310), (233, 104, 490, 528), (487, 529, 489, 169), (100, 309, 529, 487), (309, 20, 265, 529), (306, 530, 488, 97), (33, 230, 530, 306), (230, 100, 487, 530), (484, 531, 486, 168), (96, 305, 531, 484), (305, 24, 269, 531), (302, 532, 485, 93), (32, 227, 532, 302), (227, 96, 484, 532), (224, 533, 196, 13), (93, 485, 533, 224), (485, 168, 483, 533), (480, 534, 482, 167), (92, 301, 534, 480), (301, 25, 270, 534), (298, 535, 481, 89), (31, 223, 535, 298), (223, 92, 480, 535), (220, 536, 209, 26), (89, 481, 536, 220), (481, 167, 479, 536), (476, 537, 478, 166), (88, 297, 537, 476), (297, 18, 263, 537), (294, 538, 477, 85), (30, 219, 538, 294), (219, 88, 476, 538), (216, 539, 210, 27), (85, 477, 539, 216), (477, 166, 475, 539), (472, 540, 474, 165), (84, 293, 540, 472), (293, 28, 273, 540), (291, 541, 473, 81), (29, 215, 541, 291), (215, 84, 472, 541), (212, 542, 193, 10), (81, 473, 542, 212), (473, 165, 471, 542), (468, 543, 470, 164), (83, 292, 543, 468), (292, 29, 291, 543), (198, 544, 469, 67), (15, 214, 544, 198), (214, 83, 468, 544), (278, 545, 178, 0), (67, 469, 545, 278), (469, 164, 467, 545), (260, 546, 214, 15), (47, 465, 546, 260), (465, 163, 464, 546), (213, 547, 215, 29), (82, 462, 547, 213), (462, 162, 461, 547), (458, 548, 460, 161), (87, 296, 548, 458), (296, 30, 294, 548), (270, 549, 459, 57), (25, 218, 549, 270), (218, 87, 458, 549), (188, 550, 190, 8), (57, 459, 550, 188), (459, 161, 457, 550), (454, 551, 456, 160), (48, 261, 551, 454), (261, 16, 295, 551), (288, 552, 455, 77), (4, 183, 552, 288), (183, 48, 454, 552), (208, 553, 218, 25), (77, 455, 553, 208), (455, 160, 453, 553), (450, 554, 452, 159), (68, 279, 554, 450), (279, 1, 281, 554), (295, 555, 451, 86), (16, 199, 555, 295), (199, 68, 450, 555), (217, 556, 219, 30), (86, 451, 556, 217), (451, 159, 449, 556), (446, 557, 448, 158), (91, 300, 557, 446), (300, 31, 298, 557), (194, 558, 447, 63), (11, 222, 558, 194), (222, 91, 446, 558), (275, 559, 189, 5), (63, 447, 559, 275), (447, 158, 445, 559), (442, 560, 444, 157), (42, 255, 560, 442), (255, 10, 299, 560), (179, 561, 443, 43), (0, 178, 561, 179), (178, 42, 442, 561), (256, 562, 222, 11), (43, 443, 562, 256), (443, 157, 441, 562), (438, 563, 440, 156), (62, 274, 563, 438), (274, 4, 288, 563), (299, 564, 439, 90), (10, 193, 564, 299), (193, 62, 438, 564), (221, 565, 223, 31), (90, 439, 565, 221), (439, 156, 437, 565), (434, 566, 436, 155), (95, 304, 566, 434), (304, 32, 302, 566), (200, 567, 435, 69), (17, 226, 567, 200), (226, 95, 434, 567), (280, 568, 181, 2), (69, 435, 568, 280), (435, 155, 433, 568), (430, 569, 432, 154), (58, 271, 569, 430), (271, 26, 303, 569), (184, 570, 431, 49), (5, 189, 570, 184), (189, 58, 430, 570), (262, 571, 226, 17), (49, 431, 571, 262), (431, 154, 429, 571), (426, 572, 428, 153), (78, 289, 572, 426), (289, 8, 287, 572), (303, 573, 427, 94), (26, 209, 573, 303), (209, 78, 426, 573), (225, 574, 227, 32), (94, 427, 574, 225), (427, 153, 425, 574), (422, 575, 424, 152), (99, 308, 575, 422), (308, 33, 306, 575), (268, 576, 423, 55), (23, 229, 576, 268), (229, 99, 422, 576), (419, 577, 421, 151), (51, 264, 577, 419), (264, 19, 307, 577), (286, 578, 420, 75), (7, 186, 578, 286), (186, 51, 419, 578), (206, 579, 229, 23), (75, 420, 579, 206), (420, 151, 418, 579), (415, 580, 417, 150), (71, 282, 580, 415), (282, 3, 283, 580), (307, 581, 416, 98), (19, 202, 581, 307), (202, 71, 415, 581), (228, 582, 230, 33), (98, 416, 582, 228), (416, 150, 414, 582), (411, 583, 413, 149), (103, 312, 583, 411), (312, 34, 310, 583), (197, 584, 412, 66), (14, 232, 584, 197), (232, 103, 411, 584), (408, 585, 410, 148), (45, 258, 585, 408), (258, 13, 311, 585), (182, 586, 409, 46), (2, 181, 586, 182), (181, 45, 408, 586), (259, 587, 232, 14), (46, 409, 587, 259), (409, 148, 407, 587), (404, 588, 406, 147), (65, 277, 588, 404), (277, 7, 286, 588), (311, 589, 405, 102), (13, 196, 589, 311), (196, 65, 404, 589), (231, 590, 233, 34), (102, 405, 590, 231), (405, 147, 403, 590), (400, 591, 402, 146), (107, 316, 591, 400), (316, 35, 314, 591), (267, 592, 401, 54), (22, 235, 592, 267), (235, 107, 400, 592), (397, 593, 399, 145), (49, 262, 593, 397), (262, 17, 315, 593), (285, 594, 398, 74), (5, 184, 594, 285), (184, 49, 397, 594), (205, 595, 235, 22), (74, 398, 595, 205), (398, 145, 396, 595), (393, 596, 395, 144), (69, 280, 596, 393), (280, 2, 182, 596), (315, 597, 394, 106), (17, 200, 597, 315), (200, 69, 393, 597), (234, 598, 236, 35), (106, 394, 598, 234), (394, 144, 392, 598), (389, 599, 391, 143), (111, 320, 599, 389), (320, 36, 318, 599), (260, 600, 390, 47), (15, 238, 600, 260), (238, 111, 389, 600), (386, 601, 388, 142), (43, 256, 601, 386), (256, 11, 319, 601), (278, 602, 387, 67), (0, 179, 602, 278), (179, 43, 386, 602), (198, 603, 238, 15), (67, 387, 603, 198), (387, 142, 385, 603), (382, 604, 384, 141), (63, 275, 604, 382), (275, 5, 285, 604), (319, 605, 383, 110), (11, 194, 605, 319), (194, 63, 382, 605), (237, 606, 239, 36), (110, 383, 606, 237), (383, 141, 381, 606), (378, 607, 380, 140), (115, 324, 607, 378), (324, 37, 322, 607), (266, 608, 379, 53), (21, 241, 608, 266), (241, 115, 378, 608), (375, 609, 377, 139), (50, 263, 609, 375), (263, 18, 323, 609), (284, 610, 376, 73), (6, 185, 610, 284), (185, 50, 375, 610), (204, 611, 241, 21), (73, 376, 611, 204), (376, 139, 374, 611), (371, 612, 373, 138), (70, 281, 612, 371), (281, 1, 177, 612), (323, 613, 372, 114), (18, 201, 613, 323), (201, 70, 371, 613), (240, 614, 242, 37), (114, 372, 614, 240), (372, 138, 370, 614), (367, 615, 369, 137), (119, 328, 615, 367), (328, 38, 326, 615), (265, 616, 368, 52), (20, 244, 616, 265), (244, 119, 367, 616), (364, 617, 366, 136), (44, 257, 617, 364), (257, 12, 327, 617), (283, 618, 365, 72), (3, 180, 618, 283), (180, 44, 364, 618), (203, 619, 244, 20), (72, 365, 619, 203), (365, 136, 363, 619), (360, 620, 362, 135), (64, 276, 620, 360), (276, 6, 284, 620), (327, 621, 361, 118), (12, 195, 621, 327), (195, 64, 360, 621), (243, 622, 245, 38), (118, 361, 622, 243), (361, 135, 359, 622), (356, 623, 358, 134), (123, 332, 623, 356), (332, 39, 330, 623), (269, 624, 357, 56), (24, 248, 624, 269), (248, 123, 356, 624), (187, 625, 186, 7), (56, 357, 625, 187), (357, 134, 355, 625), (352, 626, 354, 133), (59, 272, 626, 352), (272, 27, 331, 626), (287, 627, 353, 76), (8, 190, 627, 287), (190, 59, 352, 627), (207, 628, 248, 24), (76, 353, 628, 207), (353, 133, 351, 628), (348, 629, 350, 132), (79, 290, 629, 348), (290, 6, 276, 629), (331, 630, 349, 122), (27, 210, 630, 331), (210, 79, 348, 630), (247, 631, 249, 39), (122, 349, 631, 247), (349, 132, 347, 631), (344, 632, 346, 131), (127, 335, 632, 344), (335, 40, 334, 632), (273, 633, 345, 60), (28, 252, 633, 273), (252, 127, 344, 633), (191, 634, 183, 4), (60, 345, 634, 191), (345, 131, 343, 634), (211, 635, 252, 28), (80, 341, 635, 211), (341, 130, 340, 635), (251, 636, 253, 40), (126, 338, 636, 251), (338, 129, 337, 636), (337, 637, 336, 128), (129, 339, 637, 337), (339, 61, 192, 637), (340, 638, 335, 127), (130, 342, 638, 340), (342, 126, 251, 638), (343, 639, 261, 48), (131, 346, 639, 343), (346, 125, 250, 639), (347, 640, 333, 124), (132, 350, 640, 347), (350, 64, 195, 640), (351, 641, 332, 123), (133, 354, 641, 351), (354, 122, 247, 641), (355, 642, 264, 51), (134, 358, 642, 355), (358, 121, 246, 642), (359, 643, 329, 120), (135, 362, 643, 359), (362, 73, 204, 643), (363, 644, 328, 119), (136, 366, 644, 363), (366, 118, 243, 644), (370, 645, 325, 116), (138, 373, 645, 370), (373, 41, 254, 645), (374, 646, 324, 115), (139, 377, 646, 374), (377, 114, 240, 646), (381, 647, 321, 112), (141, 384, 647, 381), (384, 74, 205, 647), (385, 648, 320, 111), (142, 388, 648, 385), (388, 110, 237, 648), (392, 649, 317, 108), (144, 395, 649, 392), (395, 46, 259, 649), (396, 650, 316, 107), (145, 399, 650, 396), (399, 106, 234, 650), (403, 651, 313, 104), (147, 406, 651, 403), (406, 75, 206, 651), (407, 652, 312, 103), (148, 410, 652, 407), (410, 102, 231, 652), (414, 653, 309, 100), (150, 417, 653, 414), (417, 72, 203, 653), (418, 654, 308, 99), (151, 421, 654, 418), (421, 98, 228, 654), (425, 655, 305, 96), (153, 428, 655, 425), (428, 76, 207, 655), (429, 656, 304, 95), (154, 432, 656, 429), (432, 94, 225, 656), (433, 657, 258, 45), (155, 436, 657, 433), (436, 93, 224, 657), (437, 658, 301, 92), (156, 440, 658, 437), (440, 77, 208, 658), (441, 659, 300, 91), (157, 444, 659, 441), (444, 90, 221, 659), (445, 660, 271, 58), (158, 448, 660, 445), (448, 89, 220, 660), (449, 661, 297, 88), (159, 452, 661, 449), (452, 70, 201, 661), (453, 662, 296, 87), (160, 456, 662, 453), (456, 86, 217, 662), (457, 663, 272, 59), (161, 460, 663, 457), (460, 85, 216, 663), (461, 664, 293, 84), (162, 463, 664, 461), (463, 80, 211, 664), (464, 665, 292, 83), (163, 466, 665, 464), (466, 82, 213, 665), (467, 666, 255, 42), (164, 470, 666, 467), (470, 81, 212, 666), (471, 667, 274, 62), (165, 474, 667, 471), (474, 60, 191, 667), (475, 668, 290, 79), (166, 478, 668, 475), (478, 50, 185, 668), (479, 669, 289, 78), (167, 482, 669, 479), (482, 57, 188, 669), (483, 670, 277, 65), (168, 486, 670, 483), (486, 56, 187, 670), (505, 671, 282, 71), (175, 508, 671, 505), (508, 44, 180, 671), (509, 672, 279, 68), (176, 512, 672, 509), (512, 41, 177, 672)])
_uv = me_cube_002.uv_layers.new(name='UVMap')
_uv.uv.foreach_set('vector', [0.6094, 0.2344, 0.625, 0.2344, 0.625, 0.25, 0.6094, 0.25, 0.6094, 0.4844, 0.625, 0.4844, 0.625, 0.5, 0.6094, 0.5, 0.4844, 0.4844, 0.5, 0.4844, 0.5, 0.5, 0.4844, 0.5, 0.4844, 0.3594, 0.5, 0.3594, 0.5, 0.375, 0.4844, 0.375, 0.6094, 0.3594, 0.625, 0.3594, 0.625, 0.375, 0.6094, 0.375, 0.4844, 0.2344, 0.5, 0.2344, 0.5, 0.25, 0.4844, 0.25, 0.4219, 0.2344, 0.4375, 0.2344, 0.4375, 0.25, 0.4219, 0.25, 0.4219, 0.1719, 0.4375, 0.1719, 0.4375, 0.1875, 0.4219, 0.1875, 0.4844, 0.1719, 0.5, 0.1719, 0.5, 0.1875, 0.4844, 0.1875, 0.5469, 0.3594, 0.5625, 0.3594, 0.5625, 0.375, 0.5469, 0.375, 0.5469, 0.2969, 0.5625, 0.2969, 0.5625, 0.3125, 0.5469, 0.3125, 0.6094, 0.2969, 0.625, 0.2969, 0.625, 0.3125, 0.6094, 0.3125, 0.4219, 0.3594, 0.4375, 0.3594, 0.4375, 0.375, 0.4219, 0.375, 0.4219, 0.2969, 0.4375, 0.2969, 0.4375, 0.3125, 0.4219, 0.3125, 0.4844, 0.2969, 0.5, 0.2969, 0.5, 0.3125, 0.4844, 0.3125, 0.4219, 0.4844, 0.4375, 0.4844, 0.4375, 0.5, 0.4219, 0.5, 0.4219, 0.4219, 0.4375, 0.4219, 0.4375, 0.4375, 0.4219, 0.4375, 0.4844, 0.4219, 0.5, 0.4219, 0.5, 0.4375, 0.4844, 0.4375, 0.5469, 0.5469, 0.5625, 0.5469, 0.5625, 0.5625, 0.5469, 0.5625, 0.6094, 0.5469, 0.625, 0.5469, 0.625, 0.5625, 0.6094, 0.5625, 0.4219, 0.5469, 0.4375, 0.5469, 0.4375, 0.5625, 0.4219, 0.5625, 0.4844, 0.5469, 0.5, 0.5469, 0.5, 0.5625, 0.4844, 0.5625, 0.2969, 0.5469, 0.3125, 0.5469, 0.3125, 0.5625, 0.2969, 0.5625, 0.3594, 0.5469, 0.375, 0.5469, 0.375, 0.5625, 0.3594, 0.5625, 0.1719, 0.5469, 0.1875, 0.5469, 0.1875, 0.5625, 0.1719, 0.5625, 0.2344, 0.5469, 0.25, 0.5469, 0.25, 0.5625, 0.2344, 0.5625, 0.7969, 0.5469, 0.8125, 0.5469, 0.8125, 0.5625, 0.7969, 0.5625, 0.8594, 0.5469, 0.875, 0.5469, 0.875, 0.5625, 0.8594, 0.5625, 0.6719, 0.5469, 0.6875, 0.5469, 0.6875, 0.5625, 0.6719, 0.5625, 0.7344, 0.5469, 0.75, 0.5469, 0.75, 0.5625, 0.7344, 0.5625, 0.5469, 0.4844, 0.5625, 0.4844, 0.5625, 0.5, 0.5469, 0.5, 0.5469, 0.4219, 0.5625, 0.4219, 0.5625, 0.4375, 0.5469, 0.4375, 0.6094, 0.4219, 0.625, 0.4219, 0.625, 0.4375, 0.6094, 0.4375, 0.5469, 0.2344, 0.5625, 0.2344, 0.5625, 0.25, 0.5469, 0.25, 0.5469, 0.1719, 0.5625, 0.1719, 0.5625, 0.1875, 0.5469, 0.1875, 0.6094, 0.1719, 0.625, 0.1719, 0.625, 0.1875, 0.6094, 0.1875, 0.5781, 0.1719, 0.5938, 0.1719, 0.5938, 0.1875, 0.5781, 0.1875, 0.5156, 0.1719, 0.5312, 0.1719, 0.5312, 0.1875, 0.5156, 0.1875, 0.5156, 0.2344, 0.5312, 0.2344, 0.5312, 0.25, 0.5156, 0.25, 0.5156, 0.2031, 0.5312, 0.2031, 0.5312, 0.2188, 0.5156, 0.2188, 0.5469, 0.2031, 0.5625, 0.2031, 0.5625, 0.2188, 0.5469, 0.2188, 0.5781, 0.4219, 0.5938, 0.4219, 0.5938, 0.4375, 0.5781, 0.4375, 0.5781, 0.3906, 0.5938, 0.3906, 0.5938, 0.4062, 0.5781, 0.4062, 0.6094, 0.3906, 0.625, 0.3906, 0.625, 0.4062, 0.6094, 0.4062, 0.5156, 0.4219, 0.5312, 0.4219, 0.5312, 0.4375, 0.5156, 0.4375, 0.5156, 0.3906, 0.5312, 0.3906, 0.5312, 0.4062, 0.5156, 0.4062, 0.5469, 0.3906, 0.5625, 0.3906, 0.5625, 0.4062, 0.5469, 0.4062, 0.5156, 0.4844, 0.5312, 0.4844, 0.5312, 0.5, 0.5156, 0.5, 0.5156, 0.4531, 0.5312, 0.4531, 0.5312, 0.4688, 0.5156, 0.4688, 0.5469, 0.4531, 0.5625, 0.4531, 0.5625, 0.4688, 0.5469, 0.4688, 0.7031, 0.5469, 0.7188, 0.5469, 0.7188, 0.5625, 0.7031, 0.5625, 0.7031, 0.5156, 0.7188, 0.5156, 0.7188, 0.5312, 0.7031, 0.5312, 0.7344, 0.5156, 0.75, 0.5156, 0.75, 0.5312, 0.7344, 0.5312, 0.6406, 0.5469, 0.6562, 0.5469, 0.6562, 0.5625, 0.6406, 0.5625, 0.6406, 0.5156, 0.6562, 0.5156, 0.6562, 0.5312, 0.6406, 0.5312, 0.6719, 0.5156, 0.6875, 0.5156, 0.6875, 0.5312, 0.6719, 0.5312, 0.6406, 0.5781, 0.6562, 0.5781, 0.6562, 0.5938, 0.6406, 0.5938, 0.6719, 0.5781, 0.6875, 0.5781, 0.6875, 0.5938, 0.6719, 0.5938, 0.8281, 0.5469, 0.8438, 0.5469, 0.8438, 0.5625, 0.8281, 0.5625, 0.8281, 0.5156, 0.8438, 0.5156, 0.8438, 0.5312, 0.8281, 0.5312, 0.8594, 0.5156, 0.875, 0.5156, 0.875, 0.5312, 0.8594, 0.5312, 0.7656, 0.5469, 0.7812, 0.5469, 0.7812, 0.5625, 0.7656, 0.5625, 0.7656, 0.5156, 0.7812, 0.5156, 0.7812, 0.5312, 0.7656, 0.5312, 0.7969, 0.5156, 0.8125, 0.5156, 0.8125, 0.5312, 0.7969, 0.5312, 0.7656, 0.5781, 0.7812, 0.5781, 0.7812, 0.5938, 0.7656, 0.5938, 0.7969, 0.5781, 0.8125, 0.5781, 0.8125, 0.5938, 0.7969, 0.5938, 0.2031, 0.5469, 0.2188, 0.5469, 0.2188, 0.5625, 0.2031, 0.5625, 0.2031, 0.5156, 0.2188, 0.5156, 0.2188, 0.5312, 0.2031, 0.5312, 0.2344, 0.5156, 0.25, 0.5156, 0.25, 0.5312, 0.2344, 0.5312, 0.1406, 0.5469, 0.1562, 0.5469, 0.1562, 0.5625, 0.1406, 0.5625, 0.1406, 0.5156, 0.1562, 0.5156, 0.1562, 0.5312, 0.1406, 0.5312, 0.1719, 0.5156, 0.1875, 0.5156, 0.1875, 0.5312, 0.1719, 0.5312, 0.1406, 0.5781, 0.1562, 0.5781, 0.1562, 0.5938, 0.1406, 0.5938, 0.1719, 0.5781, 0.1875, 0.5781, 0.1875, 0.5938, 0.1719, 0.5938, 0.3281, 0.5469, 0.3438, 0.5469, 0.3438, 0.5625, 0.3281, 0.5625, 0.3281, 0.5156, 0.3438, 0.5156, 0.3438, 0.5312, 0.3281, 0.5312, 0.3594, 0.5156, 0.375, 0.5156, 0.375, 0.5312, 0.3594, 0.5312, 0.2656, 0.5469, 0.2812, 0.5469, 0.2812, 0.5625, 0.2656, 0.5625, 0.2656, 0.5156, 0.2812, 0.5156, 0.2812, 0.5312, 0.2656, 0.5312, 0.2969, 0.5156, 0.3125, 0.5156, 0.3125, 0.5312, 0.2969, 0.5312, 0.2656, 0.5781, 0.2812, 0.5781, 0.2812, 0.5938, 0.2656, 0.5938, 0.2969, 0.5781, 0.3125, 0.5781, 0.3125, 0.5938, 0.2969, 0.5938, 0.4531, 0.5469, 0.4688, 0.5469, 0.4688, 0.5625, 0.4531, 0.5625, 0.4531, 0.5156, 0.4688, 0.5156, 0.4688, 0.5312, 0.4531, 0.5312, 0.4844, 0.5156, 0.5, 0.5156, 0.5, 0.5312, 0.4844, 0.5312, 0.3906, 0.5469, 0.4062, 0.5469, 0.4062, 0.5625, 0.3906, 0.5625, 0.3906, 0.5156, 0.4062, 0.5156, 0.4062, 0.5312, 0.3906, 0.5312, 0.4219, 0.5156, 0.4375, 0.5156, 0.4375, 0.5312, 0.4219, 0.5312, 0.3906, 0.5781, 0.4062, 0.5781, 0.4062, 0.5938, 0.3906, 0.5938, 0.4219, 0.5781, 0.4375, 0.5781, 0.4375, 0.5938, 0.4219, 0.5938, 0.5781, 0.5469, 0.5938, 0.5469, 0.5938, 0.5625, 0.5781, 0.5625, 0.5781, 0.5156, 0.5938, 0.5156, 0.5938, 0.5312, 0.5781, 0.5312, 0.6094, 0.5156, 0.625, 0.5156, 0.625, 0.5312, 0.6094, 0.5312, 0.5156, 0.5469, 0.5312, 0.5469, 0.5312, 0.5625, 0.5156, 0.5625, 0.5156, 0.5156, 0.5312, 0.5156, 0.5312, 0.5312, 0.5156, 0.5312, 0.5469, 0.5156, 0.5625, 0.5156, 0.5625, 0.5312, 0.5469, 0.5312, 0.5156, 0.5781, 0.5312, 0.5781, 0.5312, 0.5938, 0.5156, 0.5938, 0.5469, 0.5781, 0.5625, 0.5781, 0.5625, 0.5938, 0.5469, 0.5938, 0.4531, 0.4219, 0.4688, 0.4219, 0.4688, 0.4375, 0.4531, 0.4375, 0.4531, 0.3906, 0.4688, 0.3906, 0.4688, 0.4062, 0.4531, 0.4062, 0.4844, 0.3906, 0.5, 0.3906, 0.5, 0.4062, 0.4844, 0.4062, 0.3906, 0.4219, 0.4062, 0.4219, 0.4062, 0.4375, 0.3906, 0.4375, 0.3906, 0.3906, 0.4062, 0.3906, 0.4062, 0.4062, 0.3906, 0.4062, 0.4219, 0.3906, 0.4375, 0.3906, 0.4375, 0.4062, 0.4219, 0.4062, 0.3906, 0.4844, 0.4062, 0.4844, 0.4062, 0.5, 0.3906, 0.5, 0.3906, 0.4531, 0.4062, 0.4531, 0.4062, 0.4688, 0.3906, 0.4688, 0.4219, 0.4531, 0.4375, 0.4531, 0.4375, 0.4688, 0.4219, 0.4688, 0.4531, 0.2969, 0.4688, 0.2969, 0.4688, 0.3125, 0.4531, 0.3125, 0.4531, 0.2656, 0.4688, 0.2656, 0.4688, 0.2812, 0.4531, 0.2812, 0.4844, 0.2656, 0.5, 0.2656, 0.5, 0.2812, 0.4844, 0.2812, 0.3906, 0.2969, 0.4062, 0.2969, 0.4062, 0.3125, 0.3906, 0.3125, 0.3906, 0.2656, 0.4062, 0.2656, 0.4062, 0.2812, 0.3906, 0.2812, 0.4219, 0.2656, 0.4375, 0.2656, 0.4375, 0.2812, 0.4219, 0.2812, 0.3906, 0.3594, 0.4062, 0.3594, 0.4062, 0.375, 0.3906, 0.375, 0.3906, 0.3281, 0.4062, 0.3281, 0.4062, 0.3438, 0.3906, 0.3438, 0.4219, 0.3281, 0.4375, 0.3281, 0.4375, 0.3438, 0.4219, 0.3438, 0.5781, 0.2969, 0.5938, 0.2969, 0.5938, 0.3125, 0.5781, 0.3125, 0.5781, 0.2656, 0.5938, 0.2656, 0.5938, 0.2812, 0.5781, 0.2812, 0.6094, 0.2656, 0.625, 0.2656, 0.625, 0.2812, 0.6094, 0.2812, 0.5156, 0.2969, 0.5312, 0.2969, 0.5312, 0.3125, 0.5156, 0.3125, 0.5156, 0.2656, 0.5312, 0.2656, 0.5312, 0.2812, 0.5156, 0.2812, 0.5469, 0.2656, 0.5625, 0.2656, 0.5625, 0.2812, 0.5469, 0.2812, 0.5156, 0.3594, 0.5312, 0.3594, 0.5312, 0.375, 0.5156, 0.375, 0.5156, 0.3281, 0.5312, 0.3281, 0.5312, 0.3438, 0.5156, 0.3438, 0.5469, 0.3281, 0.5625, 0.3281, 0.5625, 0.3438, 0.5469, 0.3438, 0.4531, 0.1719, 0.4688, 0.1719, 0.4688, 0.1875, 0.4531, 0.1875, 0.3906, 0.1719, 0.4062, 0.1719, 0.4062, 0.1875, 0.3906, 0.1875, 0.3906, 0.2344, 0.4062, 0.2344, 0.4062, 0.25, 0.3906, 0.25, 0.3906, 0.2031, 0.4062, 0.2031, 0.4062, 0.2188, 0.3906, 0.2188, 0.4219, 0.2031, 0.4375, 0.2031, 0.4375, 0.2188, 0.4219, 0.2188, 0.4531, 0.2344, 0.4688, 0.2344, 0.4688, 0.25, 0.4531, 0.25, 0.4531, 0.2031, 0.4688, 0.2031, 0.4688, 0.2188, 0.4531, 0.2188, 0.4844, 0.2031, 0.5, 0.2031, 0.5, 0.2188, 0.4844, 0.2188, 0.5781, 0.3594, 0.5938, 0.3594, 0.5938, 0.375, 0.5781, 0.375, 0.5781, 0.3281, 0.5938, 0.3281, 0.5938, 0.3438, 0.5781, 0.3438, 0.6094, 0.3281, 0.625, 0.3281, 0.625, 0.3438, 0.6094, 0.3438, 0.4531, 0.3594, 0.4688, 0.3594, 0.4688, 0.375, 0.4531, 0.375, 0.4531, 0.3281, 0.4688, 0.3281, 0.4688, 0.3438, 0.4531, 0.3438, 0.4844, 0.3281, 0.5, 0.3281, 0.5, 0.3438, 0.4844, 0.3438, 0.4531, 0.4844, 0.4688, 0.4844, 0.4688, 0.5, 0.4531, 0.5, 0.4531, 0.4531, 0.4688, 0.4531, 0.4688, 0.4688, 0.4531, 0.4688, 0.4844, 0.4531, 0.5, 0.4531, 0.5, 0.4688, 0.4844, 0.4688, 0.5781, 0.5781, 0.5938, 0.5781, 0.5938, 0.5938, 0.5781, 0.5938, 0.6094, 0.5781, 0.625, 0.5781, 0.625, 0.5938, 0.6094, 0.5938, 0.4531, 0.5781, 0.4688, 0.5781, 0.4688, 0.5938, 0.4531, 0.5938, 0.4844, 0.5781, 0.5, 0.5781, 0.5, 0.5938, 0.4844, 0.5938, 0.3281, 0.5781, 0.3438, 0.5781, 0.3438, 0.5938, 0.3281, 0.5938, 0.3594, 0.5781, 0.375, 0.5781, 0.375, 0.5938, 0.3594, 0.5938, 0.2031, 0.5781, 0.2188, 0.5781, 0.2188, 0.5938, 0.2031, 0.5938, 0.2344, 0.5781, 0.25, 0.5781, 0.25, 0.5938, 0.2344, 0.5938, 0.8281, 0.5781, 0.8438, 0.5781, 0.8438, 0.5938, 0.8281, 0.5938, 0.8594, 0.5781, 0.875, 0.5781, 0.875, 0.5938, 0.8594, 0.5938, 0.7031, 0.5781, 0.7188, 0.5781, 0.7188, 0.5938, 0.7031, 0.5938, 0.7344, 0.5781, 0.75, 0.5781, 0.75, 0.5938, 0.7344, 0.5938, 0.5781, 0.4844, 0.5938, 0.4844, 0.5938, 0.5, 0.5781, 0.5, 0.5781, 0.4531, 0.5938, 0.4531, 0.5938, 0.4688, 0.5781, 0.4688, 0.6094, 0.4531, 0.625, 0.4531, 0.625, 0.4688, 0.6094, 0.4688, 0.5781, 0.2344, 0.5938, 0.2344, 0.5938, 0.25, 0.5781, 0.25, 0.5781, 0.2031, 0.5938, 0.2031, 0.5938, 0.2188, 0.5781, 0.2188, 0.6094, 0.2031, 0.625, 0.2031, 0.625, 0.2188, 0.6094, 0.2188, 0.5938, 0.2031, 0.6094, 0.2031, 0.6094, 0.2188, 0.5938, 0.2188, 0.5938, 0.1875, 0.6094, 0.1875, 0.6094, 0.2031, 0.5938, 0.2031, 0.6094, 0.1875, 0.625, 0.1875, 0.625, 0.2031, 0.6094, 0.2031, 0.5625, 0.2031, 0.5781, 0.2031, 0.5781, 0.2188, 0.5625, 0.2188, 0.5625, 0.1875, 0.5781, 0.1875, 0.5781, 0.2031, 0.5625, 0.2031, 0.5781, 0.1875, 0.5938, 0.1875, 0.5938, 0.2031, 0.5781, 0.2031, 0.5625, 0.2344, 0.5781, 0.2344, 0.5781, 0.25, 0.5625, 0.25, 0.5625, 0.2188, 0.5781, 0.2188, 0.5781, 0.2344, 0.5625, 0.2344, 0.5781, 0.2188, 0.5938, 0.2188, 0.5938, 0.2344, 0.5781, 0.2344, 0.5938, 0.4531, 0.6094, 0.4531, 0.6094, 0.4688, 0.5938, 0.4688, 0.5938, 0.4375, 0.6094, 0.4375, 0.6094, 0.4531, 0.5938, 0.4531, 0.6094, 0.4375, 0.625, 0.4375, 0.625, 0.4531, 0.6094, 0.4531, 0.5625, 0.4531, 0.5781, 0.4531, 0.5781, 0.4688, 0.5625, 0.4688, 0.5625, 0.4375, 0.5781, 0.4375, 0.5781, 0.4531, 0.5625, 0.4531, 0.5781, 0.4375, 0.5938, 0.4375, 0.5938, 0.4531, 0.5781, 0.4531, 0.5625, 0.4844, 0.5781, 0.4844, 0.5781, 0.5, 0.5625, 0.5, 0.5625, 0.4688, 0.5781, 0.4688, 0.5781, 0.4844, 0.5625, 0.4844, 0.5781, 0.4688, 0.5938, 0.4688, 0.5938, 0.4844, 0.5781, 0.4844, 0.7188, 0.5781, 0.7344, 0.5781, 0.7344, 0.5938, 0.7188, 0.5938, 0.7188, 0.5625, 0.7344, 0.5625, 0.7344, 0.5781, 0.7188, 0.5781, 0.7344, 0.5625, 0.75, 0.5625, 0.75, 0.5781, 0.7344, 0.5781, 0.6875, 0.5781, 0.7031, 0.5781, 0.7031, 0.5938, 0.6875, 0.5938, 0.6875, 0.5625, 0.7031, 0.5625, 0.7031, 0.5781, 0.6875, 0.5781, 0.7031, 0.5625, 0.7188, 0.5625, 0.7188, 0.5781, 0.7031, 0.5781, 0.8438, 0.5781, 0.8594, 0.5781, 0.8594, 0.5938, 0.8438, 0.5938, 0.8438, 0.5625, 0.8594, 0.5625, 0.8594, 0.5781, 0.8438, 0.5781, 0.8594, 0.5625, 0.875, 0.5625, 0.875, 0.5781, 0.8594, 0.5781, 0.8125, 0.5781, 0.8281, 0.5781, 0.8281, 0.5938, 0.8125, 0.5938, 0.8125, 0.5625, 0.8281, 0.5625, 0.8281, 0.5781, 0.8125, 0.5781, 0.8281, 0.5625, 0.8438, 0.5625, 0.8438, 0.5781, 0.8281, 0.5781, 0.2188, 0.5781, 0.2344, 0.5781, 0.2344, 0.5938, 0.2188, 0.5938, 0.2188, 0.5625, 0.2344, 0.5625, 0.2344, 0.5781, 0.2188, 0.5781, 0.2344, 0.5625, 0.25, 0.5625, 0.25, 0.5781, 0.2344, 0.5781, 0.1875, 0.5781, 0.2031, 0.5781, 0.2031, 0.5938, 0.1875, 0.5938, 0.1875, 0.5625, 0.2031, 0.5625, 0.2031, 0.5781, 0.1875, 0.5781, 0.2031, 0.5625, 0.2188, 0.5625, 0.2188, 0.5781, 0.2031, 0.5781, 0.3438, 0.5781, 0.3594, 0.5781, 0.3594, 0.5938, 0.3438, 0.5938, 0.3438, 0.5625, 0.3594, 0.5625, 0.3594, 0.5781, 0.3438, 0.5781, 0.3594, 0.5625, 0.375, 0.5625, 0.375, 0.5781, 0.3594, 0.5781, 0.3125, 0.5781, 0.3281, 0.5781, 0.3281, 0.5938, 0.3125, 0.5938, 0.3125, 0.5625, 0.3281, 0.5625, 0.3281, 0.5781, 0.3125, 0.5781, 0.3281, 0.5625, 0.3438, 0.5625, 0.3438, 0.5781, 0.3281, 0.5781, 0.4688, 0.5781, 0.4844, 0.5781, 0.4844, 0.5938, 0.4688, 0.5938, 0.4688, 0.5625, 0.4844, 0.5625, 0.4844, 0.5781, 0.4688, 0.5781, 0.4844, 0.5625, 0.5, 0.5625, 0.5, 0.5781, 0.4844, 0.5781, 0.4375, 0.5781, 0.4531, 0.5781, 0.4531, 0.5938, 0.4375, 0.5938, 0.4375, 0.5625, 0.4531, 0.5625, 0.4531, 0.5781, 0.4375, 0.5781, 0.4531, 0.5625, 0.4688, 0.5625, 0.4688, 0.5781, 0.4531, 0.5781, 0.5938, 0.5781, 0.6094, 0.5781, 0.6094, 0.5938, 0.5938, 0.5938, 0.5938, 0.5625, 0.6094, 0.5625, 0.6094, 0.5781, 0.5938, 0.5781, 0.6094, 0.5625, 0.625, 0.5625, 0.625, 0.5781, 0.6094, 0.5781, 0.5625, 0.5781, 0.5781, 0.5781, 0.5781, 0.5938, 0.5625, 0.5938, 0.5625, 0.5625, 0.5781, 0.5625, 0.5781, 0.5781, 0.5625, 0.5781, 0.5781, 0.5625, 0.5938, 0.5625, 0.5938, 0.5781, 0.5781, 0.5781, 0.4688, 0.4531, 0.4844, 0.4531, 0.4844, 0.4688, 0.4688, 0.4688, 0.4688, 0.4375, 0.4844, 0.4375, 0.4844, 0.4531, 0.4688, 0.4531, 0.4844, 0.4375, 0.5, 0.4375, 0.5, 0.4531, 0.4844, 0.4531, 0.4375, 0.4531, 0.4531, 0.4531, 0.4531, 0.4688, 0.4375, 0.4688, 0.4375, 0.4375, 0.4531, 0.4375, 0.4531, 0.4531, 0.4375, 0.4531, 0.4531, 0.4375, 0.4688, 0.4375, 0.4688, 0.4531, 0.4531, 0.4531, 0.4375, 0.4844, 0.4531, 0.4844, 0.4531, 0.5, 0.4375, 0.5, 0.4375, 0.4688, 0.4531, 0.4688, 0.4531, 0.4844, 0.4375, 0.4844, 0.4531, 0.4688, 0.4688, 0.4688, 0.4688, 0.4844, 0.4531, 0.4844, 0.4688, 0.3281, 0.4844, 0.3281, 0.4844, 0.3438, 0.4688, 0.3438, 0.4688, 0.3125, 0.4844, 0.3125, 0.4844, 0.3281, 0.4688, 0.3281, 0.4844, 0.3125, 0.5, 0.3125, 0.5, 0.3281, 0.4844, 0.3281, 0.4375, 0.3281, 0.4531, 0.3281, 0.4531, 0.3438, 0.4375, 0.3438, 0.4375, 0.3125, 0.4531, 0.3125, 0.4531, 0.3281, 0.4375, 0.3281, 0.4531, 0.3125, 0.4688, 0.3125, 0.4688, 0.3281, 0.4531, 0.3281, 0.4375, 0.3594, 0.4531, 0.3594, 0.4531, 0.375, 0.4375, 0.375, 0.4375, 0.3438, 0.4531, 0.3438, 0.4531, 0.3594, 0.4375, 0.3594, 0.4531, 0.3438, 0.4688, 0.3438, 0.4688, 0.3594, 0.4531, 0.3594, 0.5938, 0.3281, 0.6094, 0.3281, 0.6094, 0.3438, 0.5938, 0.3438, 0.5938, 0.3125, 0.6094, 0.3125, 0.6094, 0.3281, 0.5938, 0.3281, 0.6094, 0.3125, 0.625, 0.3125, 0.625, 0.3281, 0.6094, 0.3281, 0.5625, 0.3281, 0.5781, 0.3281, 0.5781, 0.3438, 0.5625, 0.3438, 0.5625, 0.3125, 0.5781, 0.3125, 0.5781, 0.3281, 0.5625, 0.3281, 0.5781, 0.3125, 0.5938, 0.3125, 0.5938, 0.3281, 0.5781, 0.3281, 0.5625, 0.3594, 0.5781, 0.3594, 0.5781, 0.375, 0.5625, 0.375, 0.5625, 0.3438, 0.5781, 0.3438, 0.5781, 0.3594, 0.5625, 0.3594, 0.5781, 0.3438, 0.5938, 0.3438, 0.5938, 0.3594, 0.5781, 0.3594, 0.4688, 0.2031, 0.4844, 0.2031, 0.4844, 0.2188, 0.4688, 0.2188, 0.4688, 0.1875, 0.4844, 0.1875, 0.4844, 0.2031, 0.4688, 0.2031, 0.4844, 0.1875, 0.5, 0.1875, 0.5, 0.2031, 0.4844, 0.2031, 0.4375, 0.2031, 0.4531, 0.2031, 0.4531, 0.2188, 0.4375, 0.2188, 0.4375, 0.1875, 0.4531, 0.1875, 0.4531, 0.2031, 0.4375, 0.2031, 0.4531, 0.1875, 0.4688, 0.1875, 0.4688, 0.2031, 0.4531, 0.2031, 0.4375, 0.2344, 0.4531, 0.2344, 0.4531, 0.25, 0.4375, 0.25, 0.4375, 0.2188, 0.4531, 0.2188, 0.4531, 0.2344, 0.4375, 0.2344, 0.4531, 0.2188, 0.4688, 0.2188, 0.4688, 0.2344, 0.4531, 0.2344, 0.4062, 0.2031, 0.4219, 0.2031, 0.4219, 0.2188, 0.4062, 0.2188, 0.4062, 0.1875, 0.4219, 0.1875, 0.4219, 0.2031, 0.4062, 0.2031, 0.4219, 0.1875, 0.4375, 0.1875, 0.4375, 0.2031, 0.4219, 0.2031, 0.375, 0.2031, 0.3906, 0.2031, 0.3906, 0.2188, 0.375, 0.2188, 0.375, 0.1875, 0.3906, 0.1875, 0.3906, 0.2031, 0.375, 0.2031, 0.3906, 0.1875, 0.4062, 0.1875, 0.4062, 0.2031, 0.3906, 0.2031, 0.375, 0.2344, 0.3906, 0.2344, 0.3906, 0.25, 0.375, 0.25, 0.375, 0.2188, 0.3906, 0.2188, 0.3906, 0.2344, 0.375, 0.2344, 0.3906, 0.2188, 0.4062, 0.2188, 0.4062, 0.2344, 0.3906, 0.2344, 0.375, 0.1719, 0.3906, 0.1719, 0.3906, 0.1875, 0.375, 0.1875, 0.375, 0.1562, 0.3906, 0.1562, 0.3906, 0.1719, 0.375, 0.1719, 0.3906, 0.1562, 0.4062, 0.1562, 0.4062, 0.1719, 0.3906, 0.1719, 0.4375, 0.1719, 0.4531, 0.1719, 0.4531, 0.1875, 0.4375, 0.1875, 0.4375, 0.1562, 0.4531, 0.1562, 0.4531, 0.1719, 0.4375, 0.1719, 0.4531, 0.1562, 0.4688, 0.1562, 0.4688, 0.1719, 0.4531, 0.1719, 0.5312, 0.3281, 0.5469, 0.3281, 0.5469, 0.3438, 0.5312, 0.3438, 0.5312, 0.3125, 0.5469, 0.3125, 0.5469, 0.3281, 0.5312, 0.3281, 0.5469, 0.3125, 0.5625, 0.3125, 0.5625, 0.3281, 0.5469, 0.3281, 0.5, 0.3281, 0.5156, 0.3281, 0.5156, 0.3438, 0.5, 0.3438, 0.5, 0.3125, 0.5156, 0.3125, 0.5156, 0.3281, 0.5, 0.3281, 0.5156, 0.3125, 0.5312, 0.3125, 0.5312, 0.3281, 0.5156, 0.3281, 0.5, 0.3594, 0.5156, 0.3594, 0.5156, 0.375, 0.5, 0.375, 0.5, 0.3438, 0.5156, 0.3438, 0.5156, 0.3594, 0.5, 0.3594, 0.5156, 0.3438, 0.5312, 0.3438, 0.5312, 0.3594, 0.5156, 0.3594, 0.5312, 0.2656, 0.5469, 0.2656, 0.5469, 0.2812, 0.5312, 0.2812, 0.5312, 0.25, 0.5469, 0.25, 0.5469, 0.2656, 0.5312, 0.2656, 0.5469, 0.25, 0.5625, 0.25, 0.5625, 0.2656, 0.5469, 0.2656, 0.5, 0.2656, 0.5156, 0.2656, 0.5156, 0.2812, 0.5, 0.2812, 0.5, 0.25, 0.5156, 0.25, 0.5156, 0.2656, 0.5, 0.2656, 0.5156, 0.25, 0.5312, 0.25, 0.5312, 0.2656, 0.5156, 0.2656, 0.5, 0.2969, 0.5156, 0.2969, 0.5156, 0.3125, 0.5, 0.3125, 0.5, 0.2812, 0.5156, 0.2812, 0.5156, 0.2969, 0.5, 0.2969, 0.5156, 0.2812, 0.5312, 0.2812, 0.5312, 0.2969, 0.5156, 0.2969, 0.5938, 0.2656, 0.6094, 0.2656, 0.6094, 0.2812, 0.5938, 0.2812, 0.5938, 0.25, 0.6094, 0.25, 0.6094, 0.2656, 0.5938, 0.2656, 0.6094, 0.25, 0.625, 0.25, 0.625, 0.2656, 0.6094, 0.2656, 0.5625, 0.2656, 0.5781, 0.2656, 0.5781, 0.2812, 0.5625, 0.2812, 0.5625, 0.25, 0.5781, 0.25, 0.5781, 0.2656, 0.5625, 0.2656, 0.5781, 0.25, 0.5938, 0.25, 0.5938, 0.2656, 0.5781, 0.2656, 0.5625, 0.2969, 0.5781, 0.2969, 0.5781, 0.3125, 0.5625, 0.3125, 0.5625, 0.2812, 0.5781, 0.2812, 0.5781, 0.2969, 0.5625, 0.2969, 0.5781, 0.2812, 0.5938, 0.2812, 0.5938, 0.2969, 0.5781, 0.2969, 0.4062, 0.3281, 0.4219, 0.3281, 0.4219, 0.3438, 0.4062, 0.3438, 0.4062, 0.3125, 0.4219, 0.3125, 0.4219, 0.3281, 0.4062, 0.3281, 0.4219, 0.3125, 0.4375, 0.3125, 0.4375, 0.3281, 0.4219, 0.3281, 0.375, 0.3281, 0.3906, 0.3281, 0.3906, 0.3438, 0.375, 0.3438, 0.375, 0.3125, 0.3906, 0.3125, 0.3906, 0.3281, 0.375, 0.3281, 0.3906, 0.3125, 0.4062, 0.3125, 0.4062, 0.3281, 0.3906, 0.3281, 0.375, 0.3594, 0.3906, 0.3594, 0.3906, 0.375, 0.375, 0.375, 0.375, 0.3438, 0.3906, 0.3438, 0.3906, 0.3594, 0.375, 0.3594, 0.3906, 0.3438, 0.4062, 0.3438, 0.4062, 0.3594, 0.3906, 0.3594, 0.4062, 0.2656, 0.4219, 0.2656, 0.4219, 0.2812, 0.4062, 0.2812, 0.4062, 0.25, 0.4219, 0.25, 0.4219, 0.2656, 0.4062, 0.2656, 0.4219, 0.25, 0.4375, 0.25, 0.4375, 0.2656, 0.4219, 0.2656, 0.375, 0.2656, 0.3906, 0.2656, 0.3906, 0.2812, 0.375, 0.2812, 0.375, 0.25, 0.3906, 0.25, 0.3906, 0.2656, 0.375, 0.2656, 0.3906, 0.25, 0.4062, 0.25, 0.4062, 0.2656, 0.3906, 0.2656, 0.375, 0.2969, 0.3906, 0.2969, 0.3906, 0.3125, 0.375, 0.3125, 0.375, 0.2812, 0.3906, 0.2812, 0.3906, 0.2969, 0.375, 0.2969, 0.3906, 0.2812, 0.4062, 0.2812, 0.4062, 0.2969, 0.3906, 0.2969, 0.4688, 0.2656, 0.4844, 0.2656, 0.4844, 0.2812, 0.4688, 0.2812, 0.4688, 0.25, 0.4844, 0.25, 0.4844, 0.2656, 0.4688, 0.2656, 0.4844, 0.25, 0.5, 0.25, 0.5, 0.2656, 0.4844, 0.2656, 0.4375, 0.2656, 0.4531, 0.2656, 0.4531, 0.2812, 0.4375, 0.2812, 0.4375, 0.25, 0.4531, 0.25, 0.4531, 0.2656, 0.4375, 0.2656, 0.4531, 0.25, 0.4688, 0.25, 0.4688, 0.2656, 0.4531, 0.2656, 0.4375, 0.2969, 0.4531, 0.2969, 0.4531, 0.3125, 0.4375, 0.3125, 0.4375, 0.2812, 0.4531, 0.2812, 0.4531, 0.2969, 0.4375, 0.2969, 0.4531, 0.2812, 0.4688, 0.2812, 0.4688, 0.2969, 0.4531, 0.2969, 0.4062, 0.4531, 0.4219, 0.4531, 0.4219, 0.4688, 0.4062, 0.4688, 0.4062, 0.4375, 0.4219, 0.4375, 0.4219, 0.4531, 0.4062, 0.4531, 0.4219, 0.4375, 0.4375, 0.4375, 0.4375, 0.4531, 0.4219, 0.4531, 0.375, 0.4531, 0.3906, 0.4531, 0.3906, 0.4688, 0.375, 0.4688, 0.375, 0.4375, 0.3906, 0.4375, 0.3906, 0.4531, 0.375, 0.4531, 0.3906, 0.4375, 0.4062, 0.4375, 0.4062, 0.4531, 0.3906, 0.4531, 0.375, 0.4844, 0.3906, 0.4844, 0.3906, 0.5, 0.375, 0.5, 0.375, 0.4688, 0.3906, 0.4688, 0.3906, 0.4844, 0.375, 0.4844, 0.3906, 0.4688, 0.4062, 0.4688, 0.4062, 0.4844, 0.3906, 0.4844, 0.4062, 0.3906, 0.4219, 0.3906, 0.4219, 0.4062, 0.4062, 0.4062, 0.4062, 0.375, 0.4219, 0.375, 0.4219, 0.3906, 0.4062, 0.3906, 0.4219, 0.375, 0.4375, 0.375, 0.4375, 0.3906, 0.4219, 0.3906, 0.375, 0.3906, 0.3906, 0.3906, 0.3906, 0.4062, 0.375, 0.4062, 0.375, 0.375, 0.3906, 0.375, 0.3906, 0.3906, 0.375, 0.3906, 0.3906, 0.375, 0.4062, 0.375, 0.4062, 0.3906, 0.3906, 0.3906, 0.375, 0.4219, 0.3906, 0.4219, 0.3906, 0.4375, 0.375, 0.4375, 0.375, 0.4062, 0.3906, 0.4062, 0.3906, 0.4219, 0.375, 0.4219, 0.3906, 0.4062, 0.4062, 0.4062, 0.4062, 0.4219, 0.3906, 0.4219, 0.4688, 0.3906, 0.4844, 0.3906, 0.4844, 0.4062, 0.4688, 0.4062, 0.4688, 0.375, 0.4844, 0.375, 0.4844, 0.3906, 0.4688, 0.3906, 0.4844, 0.375, 0.5, 0.375, 0.5, 0.3906, 0.4844, 0.3906, 0.4375, 0.3906, 0.4531, 0.3906, 0.4531, 0.4062, 0.4375, 0.4062, 0.4375, 0.375, 0.4531, 0.375, 0.4531, 0.3906, 0.4375, 0.3906, 0.4531, 0.375, 0.4688, 0.375, 0.4688, 0.3906, 0.4531, 0.3906, 0.4375, 0.4219, 0.4531, 0.4219, 0.4531, 0.4375, 0.4375, 0.4375, 0.4375, 0.4062, 0.4531, 0.4062, 0.4531, 0.4219, 0.4375, 0.4219, 0.4531, 0.4062, 0.4688, 0.4062, 0.4688, 0.4219, 0.4531, 0.4219, 0.5312, 0.5781, 0.5469, 0.5781, 0.5469, 0.5938, 0.5312, 0.5938, 0.5312, 0.5625, 0.5469, 0.5625, 0.5469, 0.5781, 0.5312, 0.5781, 0.5469, 0.5625, 0.5625, 0.5625, 0.5625, 0.5781, 0.5469, 0.5781, 0.5, 0.5781, 0.5156, 0.5781, 0.5156, 0.5938, 0.5, 0.5938, 0.5, 0.5625, 0.5156, 0.5625, 0.5156, 0.5781, 0.5, 0.5781, 0.5156, 0.5625, 0.5312, 0.5625, 0.5312, 0.5781, 0.5156, 0.5781, 0.5312, 0.5156, 0.5469, 0.5156, 0.5469, 0.5312, 0.5312, 0.5312, 0.5312, 0.5, 0.5469, 0.5, 0.5469, 0.5156, 0.5312, 0.5156, 0.5469, 0.5, 0.5625, 0.5, 0.5625, 0.5156, 0.5469, 0.5156, 0.5, 0.5156, 0.5156, 0.5156, 0.5156, 0.5312, 0.5, 0.5312, 0.5, 0.5, 0.5156, 0.5, 0.5156, 0.5156, 0.5, 0.5156, 0.5156, 0.5, 0.5312, 0.5, 0.5312, 0.5156, 0.5156, 0.5156, 0.5, 0.5469, 0.5156, 0.5469, 0.5156, 0.5625, 0.5, 0.5625, 0.5, 0.5312, 0.5156, 0.5312, 0.5156, 0.5469, 0.5, 0.5469, 0.5156, 0.5312, 0.5312, 0.5312, 0.5312, 0.5469, 0.5156, 0.5469, 0.5938, 0.5156, 0.6094, 0.5156, 0.6094, 0.5312, 0.5938, 0.5312, 0.5938, 0.5, 0.6094, 0.5, 0.6094, 0.5156, 0.5938, 0.5156, 0.6094, 0.5, 0.625, 0.5, 0.625, 0.5156, 0.6094, 0.5156, 0.5625, 0.5156, 0.5781, 0.5156, 0.5781, 0.5312, 0.5625, 0.5312, 0.5625, 0.5, 0.5781, 0.5, 0.5781, 0.5156, 0.5625, 0.5156, 0.5781, 0.5, 0.5938, 0.5, 0.5938, 0.5156, 0.5781, 0.5156, 0.5625, 0.5469, 0.5781, 0.5469, 0.5781, 0.5625, 0.5625, 0.5625, 0.5625, 0.5312, 0.5781, 0.5312, 0.5781, 0.5469, 0.5625, 0.5469, 0.5781, 0.5312, 0.5938, 0.5312, 0.5938, 0.5469, 0.5781, 0.5469, 0.4062, 0.5781, 0.4219, 0.5781, 0.4219, 0.5938, 0.4062, 0.5938, 0.4062, 0.5625, 0.4219, 0.5625, 0.4219, 0.5781, 0.4062, 0.5781, 0.4219, 0.5625, 0.4375, 0.5625, 0.4375, 0.5781, 0.4219, 0.5781, 0.375, 0.5781, 0.3906, 0.5781, 0.3906, 0.5938, 0.375, 0.5938, 0.375, 0.5625, 0.3906, 0.5625, 0.3906, 0.5781, 0.375, 0.5781, 0.3906, 0.5625, 0.4062, 0.5625, 0.4062, 0.5781, 0.3906, 0.5781, 0.4062, 0.5156, 0.4219, 0.5156, 0.4219, 0.5312, 0.4062, 0.5312, 0.4062, 0.5, 0.4219, 0.5, 0.4219, 0.5156, 0.4062, 0.5156, 0.4219, 0.5, 0.4375, 0.5, 0.4375, 0.5156, 0.4219, 0.5156, 0.375, 0.5156, 0.3906, 0.5156, 0.3906, 0.5312, 0.375, 0.5312, 0.375, 0.5, 0.3906, 0.5, 0.3906, 0.5156, 0.375, 0.5156, 0.3906, 0.5, 0.4062, 0.5, 0.4062, 0.5156, 0.3906, 0.5156, 0.375, 0.5469, 0.3906, 0.5469, 0.3906, 0.5625, 0.375, 0.5625, 0.375, 0.5312, 0.3906, 0.5312, 0.3906, 0.5469, 0.375, 0.5469, 0.3906, 0.5312, 0.4062, 0.5312, 0.4062, 0.5469, 0.3906, 0.5469, 0.4688, 0.5156, 0.4844, 0.5156, 0.4844, 0.5312, 0.4688, 0.5312, 0.4688, 0.5, 0.4844, 0.5, 0.4844, 0.5156, 0.4688, 0.5156, 0.4844, 0.5, 0.5, 0.5, 0.5, 0.5156, 0.4844, 0.5156, 0.4375, 0.5156, 0.4531, 0.5156, 0.4531, 0.5312, 0.4375, 0.5312, 0.4375, 0.5, 0.4531, 0.5, 0.4531, 0.5156, 0.4375, 0.5156, 0.4531, 0.5, 0.4688, 0.5, 0.4688, 0.5156, 0.4531, 0.5156, 0.4375, 0.5469, 0.4531, 0.5469, 0.4531, 0.5625, 0.4375, 0.5625, 0.4375, 0.5312, 0.4531, 0.5312, 0.4531, 0.5469, 0.4375, 0.5469, 0.4531, 0.5312, 0.4688, 0.5312, 0.4688, 0.5469, 0.4531, 0.5469, 0.2812, 0.5781, 0.2969, 0.5781, 0.2969, 0.5938, 0.2812, 0.5938, 0.2812, 0.5625, 0.2969, 0.5625, 0.2969, 0.5781, 0.2812, 0.5781, 0.2969, 0.5625, 0.3125, 0.5625, 0.3125, 0.5781, 0.2969, 0.5781, 0.25, 0.5781, 0.2656, 0.5781, 0.2656, 0.5938, 0.25, 0.5938, 0.25, 0.5625, 0.2656, 0.5625, 0.2656, 0.5781, 0.25, 0.5781, 0.2656, 0.5625, 0.2812, 0.5625, 0.2812, 0.5781, 0.2656, 0.5781, 0.2812, 0.5156, 0.2969, 0.5156, 0.2969, 0.5312, 0.2812, 0.5312, 0.2812, 0.5, 0.2969, 0.5, 0.2969, 0.5156, 0.2812, 0.5156, 0.2969, 0.5, 0.3125, 0.5, 0.3125, 0.5156, 0.2969, 0.5156, 0.25, 0.5156, 0.2656, 0.5156, 0.2656, 0.5312, 0.25, 0.5312, 0.25, 0.5, 0.2656, 0.5, 0.2656, 0.5156, 0.25, 0.5156, 0.2656, 0.5, 0.2812, 0.5, 0.2812, 0.5156, 0.2656, 0.5156, 0.25, 0.5469, 0.2656, 0.5469, 0.2656, 0.5625, 0.25, 0.5625, 0.25, 0.5312, 0.2656, 0.5312, 0.2656, 0.5469, 0.25, 0.5469, 0.2656, 0.5312, 0.2812, 0.5312, 0.2812, 0.5469, 0.2656, 0.5469, 0.3438, 0.5156, 0.3594, 0.5156, 0.3594, 0.5312, 0.3438, 0.5312, 0.3438, 0.5, 0.3594, 0.5, 0.3594, 0.5156, 0.3438, 0.5156, 0.3594, 0.5, 0.375, 0.5, 0.375, 0.5156, 0.3594, 0.5156, 0.3125, 0.5156, 0.3281, 0.5156, 0.3281, 0.5312, 0.3125, 0.5312, 0.3125, 0.5, 0.3281, 0.5, 0.3281, 0.5156, 0.3125, 0.5156, 0.3281, 0.5, 0.3438, 0.5, 0.3438, 0.5156, 0.3281, 0.5156, 0.3125, 0.5469, 0.3281, 0.5469, 0.3281, 0.5625, 0.3125, 0.5625, 0.3125, 0.5312, 0.3281, 0.5312, 0.3281, 0.5469, 0.3125, 0.5469, 0.3281, 0.5312, 0.3438, 0.5312, 0.3438, 0.5469, 0.3281, 0.5469, 0.1562, 0.5781, 0.1719, 0.5781, 0.1719, 0.5938, 0.1562, 0.5938, 0.1562, 0.5625, 0.1719, 0.5625, 0.1719, 0.5781, 0.1562, 0.5781, 0.1719, 0.5625, 0.1875, 0.5625, 0.1875, 0.5781, 0.1719, 0.5781, 0.125, 0.5781, 0.1406, 0.5781, 0.1406, 0.5938, 0.125, 0.5938, 0.125, 0.5625, 0.1406, 0.5625, 0.1406, 0.5781, 0.125, 0.5781, 0.1406, 0.5625, 0.1562, 0.5625, 0.1562, 0.5781, 0.1406, 0.5781, 0.1562, 0.5156, 0.1719, 0.5156, 0.1719, 0.5312, 0.1562, 0.5312, 0.1562, 0.5, 0.1719, 0.5, 0.1719, 0.5156, 0.1562, 0.5156, 0.1719, 0.5, 0.1875, 0.5, 0.1875, 0.5156, 0.1719, 0.5156, 0.125, 0.5156, 0.1406, 0.5156, 0.1406, 0.5312, 0.125, 0.5312, 0.125, 0.5, 0.1406, 0.5, 0.1406, 0.5156, 0.125, 0.5156, 0.1406, 0.5, 0.1562, 0.5, 0.1562, 0.5156, 0.1406, 0.5156, 0.125, 0.5469, 0.1406, 0.5469, 0.1406, 0.5625, 0.125, 0.5625, 0.125, 0.5312, 0.1406, 0.5312, 0.1406, 0.5469, 0.125, 0.5469, 0.1406, 0.5312, 0.1562, 0.5312, 0.1562, 0.5469, 0.1406, 0.5469, 0.2188, 0.5156, 0.2344, 0.5156, 0.2344, 0.5312, 0.2188, 0.5312, 0.2188, 0.5, 0.2344, 0.5, 0.2344, 0.5156, 0.2188, 0.5156, 0.2344, 0.5, 0.25, 0.5, 0.25, 0.5156, 0.2344, 0.5156, 0.1875, 0.5156, 0.2031, 0.5156, 0.2031, 0.5312, 0.1875, 0.5312, 0.1875, 0.5, 0.2031, 0.5, 0.2031, 0.5156, 0.1875, 0.5156, 0.2031, 0.5, 0.2188, 0.5, 0.2188, 0.5156, 0.2031, 0.5156, 0.1875, 0.5469, 0.2031, 0.5469, 0.2031, 0.5625, 0.1875, 0.5625, 0.1875, 0.5312, 0.2031, 0.5312, 0.2031, 0.5469, 0.1875, 0.5469, 0.2031, 0.5312, 0.2188, 0.5312, 0.2188, 0.5469, 0.2031, 0.5469, 0.7812, 0.5781, 0.7969, 0.5781, 0.7969, 0.5938, 0.7812, 0.5938, 0.7812, 0.5625, 0.7969, 0.5625, 0.7969, 0.5781, 0.7812, 0.5781, 0.7969, 0.5625, 0.8125, 0.5625, 0.8125, 0.5781, 0.7969, 0.5781, 0.75, 0.5781, 0.7656, 0.5781, 0.7656, 0.5938, 0.75, 0.5938, 0.75, 0.5625, 0.7656, 0.5625, 0.7656, 0.5781, 0.75, 0.5781, 0.7656, 0.5625, 0.7812, 0.5625, 0.7812, 0.5781, 0.7656, 0.5781, 0.7812, 0.5156, 0.7969, 0.5156, 0.7969, 0.5312, 0.7812, 0.5312, 0.7812, 0.5, 0.7969, 0.5, 0.7969, 0.5156, 0.7812, 0.5156, 0.7969, 0.5, 0.8125, 0.5, 0.8125, 0.5156, 0.7969, 0.5156, 0.75, 0.5156, 0.7656, 0.5156, 0.7656, 0.5312, 0.75, 0.5312, 0.75, 0.5, 0.7656, 0.5, 0.7656, 0.5156, 0.75, 0.5156, 0.7656, 0.5, 0.7812, 0.5, 0.7812, 0.5156, 0.7656, 0.5156, 0.75, 0.5469, 0.7656, 0.5469, 0.7656, 0.5625, 0.75, 0.5625, 0.75, 0.5312, 0.7656, 0.5312, 0.7656, 0.5469, 0.75, 0.5469, 0.7656, 0.5312, 0.7812, 0.5312, 0.7812, 0.5469, 0.7656, 0.5469, 0.8438, 0.5156, 0.8594, 0.5156, 0.8594, 0.5312, 0.8438, 0.5312, 0.8438, 0.5, 0.8594, 0.5, 0.8594, 0.5156, 0.8438, 0.5156, 0.8594, 0.5, 0.875, 0.5, 0.875, 0.5156, 0.8594, 0.5156, 0.8125, 0.5156, 0.8281, 0.5156, 0.8281, 0.5312, 0.8125, 0.5312, 0.8125, 0.5, 0.8281, 0.5, 0.8281, 0.5156, 0.8125, 0.5156, 0.8281, 0.5, 0.8438, 0.5, 0.8438, 0.5156, 0.8281, 0.5156, 0.8125, 0.5469, 0.8281, 0.5469, 0.8281, 0.5625, 0.8125, 0.5625, 0.8125, 0.5312, 0.8281, 0.5312, 0.8281, 0.5469, 0.8125, 0.5469, 0.8281, 0.5312, 0.8438, 0.5312, 0.8438, 0.5469, 0.8281, 0.5469, 0.6562, 0.5781, 0.6719, 0.5781, 0.6719, 0.5938, 0.6562, 0.5938, 0.6562, 0.5625, 0.6719, 0.5625, 0.6719, 0.5781, 0.6562, 0.5781, 0.6719, 0.5625, 0.6875, 0.5625, 0.6875, 0.5781, 0.6719, 0.5781, 0.625, 0.5781, 0.6406, 0.5781, 0.6406, 0.5938, 0.625, 0.5938, 0.625, 0.5625, 0.6406, 0.5625, 0.6406, 0.5781, 0.625, 0.5781, 0.6406, 0.5625, 0.6562, 0.5625, 0.6562, 0.5781, 0.6406, 0.5781, 0.6562, 0.5156, 0.6719, 0.5156, 0.6719, 0.5312, 0.6562, 0.5312, 0.6562, 0.5, 0.6719, 0.5, 0.6719, 0.5156, 0.6562, 0.5156, 0.6719, 0.5, 0.6875, 0.5, 0.6875, 0.5156, 0.6719, 0.5156, 0.625, 0.5156, 0.6406, 0.5156, 0.6406, 0.5312, 0.625, 0.5312, 0.625, 0.5, 0.6406, 0.5, 0.6406, 0.5156, 0.625, 0.5156, 0.6406, 0.5, 0.6562, 0.5, 0.6562, 0.5156, 0.6406, 0.5156, 0.625, 0.5469, 0.6406, 0.5469, 0.6406, 0.5625, 0.625, 0.5625, 0.625, 0.5312, 0.6406, 0.5312, 0.6406, 0.5469, 0.625, 0.5469, 0.6406, 0.5312, 0.6562, 0.5312, 0.6562, 0.5469, 0.6406, 0.5469, 0.7188, 0.5156, 0.7344, 0.5156, 0.7344, 0.5312, 0.7188, 0.5312, 0.7188, 0.5, 0.7344, 0.5, 0.7344, 0.5156, 0.7188, 0.5156, 0.7344, 0.5, 0.75, 0.5, 0.75, 0.5156, 0.7344, 0.5156, 0.6875, 0.5156, 0.7031, 0.5156, 0.7031, 0.5312, 0.6875, 0.5312, 0.6875, 0.5, 0.7031, 0.5, 0.7031, 0.5156, 0.6875, 0.5156, 0.7031, 0.5, 0.7188, 0.5, 0.7188, 0.5156, 0.7031, 0.5156, 0.6875, 0.5469, 0.7031, 0.5469, 0.7031, 0.5625, 0.6875, 0.5625, 0.6875, 0.5312, 0.7031, 0.5312, 0.7031, 0.5469, 0.6875, 0.5469, 0.7031, 0.5312, 0.7188, 0.5312, 0.7188, 0.5469, 0.7031, 0.5469, 0.5312, 0.4531, 0.5469, 0.4531, 0.5469, 0.4688, 0.5312, 0.4688, 0.5312, 0.4375, 0.5469, 0.4375, 0.5469, 0.4531, 0.5312, 0.4531, 0.5469, 0.4375, 0.5625, 0.4375, 0.5625, 0.4531, 0.5469, 0.4531, 0.5, 0.4531, 0.5156, 0.4531, 0.5156, 0.4688, 0.5, 0.4688, 0.5, 0.4375, 0.5156, 0.4375, 0.5156, 0.4531, 0.5, 0.4531, 0.5156, 0.4375, 0.5312, 0.4375, 0.5312, 0.4531, 0.5156, 0.4531, 0.5, 0.4844, 0.5156, 0.4844, 0.5156, 0.5, 0.5, 0.5, 0.5, 0.4688, 0.5156, 0.4688, 0.5156, 0.4844, 0.5, 0.4844, 0.5156, 0.4688, 0.5312, 0.4688, 0.5312, 0.4844, 0.5156, 0.4844, 0.5312, 0.3906, 0.5469, 0.3906, 0.5469, 0.4062, 0.5312, 0.4062, 0.5312, 0.375, 0.5469, 0.375, 0.5469, 0.3906, 0.5312, 0.3906, 0.5469, 0.375, 0.5625, 0.375, 0.5625, 0.3906, 0.5469, 0.3906, 0.5, 0.3906, 0.5156, 0.3906, 0.5156, 0.4062, 0.5, 0.4062, 0.5, 0.375, 0.5156, 0.375, 0.5156, 0.3906, 0.5, 0.3906, 0.5156, 0.375, 0.5312, 0.375, 0.5312, 0.3906, 0.5156, 0.3906, 0.5, 0.4219, 0.5156, 0.4219, 0.5156, 0.4375, 0.5, 0.4375, 0.5, 0.4062, 0.5156, 0.4062, 0.5156, 0.4219, 0.5, 0.4219, 0.5156, 0.4062, 0.5312, 0.4062, 0.5312, 0.4219, 0.5156, 0.4219, 0.5938, 0.3906, 0.6094, 0.3906, 0.6094, 0.4062, 0.5938, 0.4062, 0.5938, 0.375, 0.6094, 0.375, 0.6094, 0.3906, 0.5938, 0.3906, 0.6094, 0.375, 0.625, 0.375, 0.625, 0.3906, 0.6094, 0.3906, 0.5625, 0.3906, 0.5781, 0.3906, 0.5781, 0.4062, 0.5625, 0.4062, 0.5625, 0.375, 0.5781, 0.375, 0.5781, 0.3906, 0.5625, 0.3906, 0.5781, 0.375, 0.5938, 0.375, 0.5938, 0.3906, 0.5781, 0.3906, 0.5625, 0.4219, 0.5781, 0.4219, 0.5781, 0.4375, 0.5625, 0.4375, 0.5625, 0.4062, 0.5781, 0.4062, 0.5781, 0.4219, 0.5625, 0.4219, 0.5781, 0.4062, 0.5938, 0.4062, 0.5938, 0.4219, 0.5781, 0.4219, 0.5312, 0.2031, 0.5469, 0.2031, 0.5469, 0.2188, 0.5312, 0.2188, 0.5312, 0.1875, 0.5469, 0.1875, 0.5469, 0.2031, 0.5312, 0.2031, 0.5469, 0.1875, 0.5625, 0.1875, 0.5625, 0.2031, 0.5469, 0.2031, 0.5, 0.2031, 0.5156, 0.2031, 0.5156, 0.2188, 0.5, 0.2188, 0.5, 0.1875, 0.5156, 0.1875, 0.5156, 0.2031, 0.5, 0.2031, 0.5156, 0.1875, 0.5312, 0.1875, 0.5312, 0.2031, 0.5156, 0.2031, 0.5, 0.2344, 0.5156, 0.2344, 0.5156, 0.25, 0.5, 0.25, 0.5, 0.2188, 0.5156, 0.2188, 0.5156, 0.2344, 0.5, 0.2344, 0.5156, 0.2188, 0.5312, 0.2188, 0.5312, 0.2344, 0.5156, 0.2344, 0.5, 0.1719, 0.5156, 0.1719, 0.5156, 0.1875, 0.5, 0.1875, 0.5, 0.1562, 0.5156, 0.1562, 0.5156, 0.1719, 0.5, 0.1719, 0.5156, 0.1562, 0.5312, 0.1562, 0.5312, 0.1719, 0.5156, 0.1719, 0.5625, 0.1719, 0.5781, 0.1719, 0.5781, 0.1875, 0.5625, 0.1875, 0.5625, 0.1562, 0.5781, 0.1562, 0.5781, 0.1719, 0.5625, 0.1719, 0.5781, 0.1562, 0.5938, 0.1562, 0.5938, 0.1719, 0.5781, 0.1719, 0.5938, 0.1719, 0.6094, 0.1719, 0.6094, 0.1875, 0.5938, 0.1875, 0.5938, 0.1562, 0.6094, 0.1562, 0.6094, 0.1719, 0.5938, 0.1719, 0.6094, 0.1562, 0.625, 0.1562, 0.625, 0.1719, 0.6094, 0.1719, 0.5312, 0.1719, 0.5469, 0.1719, 0.5469, 0.1875, 0.5312, 0.1875, 0.5312, 0.1562, 0.5469, 0.1562, 0.5469, 0.1719, 0.5312, 0.1719, 0.5469, 0.1562, 0.5625, 0.1562, 0.5625, 0.1719, 0.5469, 0.1719, 0.5312, 0.2344, 0.5469, 0.2344, 0.5469, 0.25, 0.5312, 0.25, 0.5312, 0.2188, 0.5469, 0.2188, 0.5469, 0.2344, 0.5312, 0.2344, 0.5469, 0.2188, 0.5625, 0.2188, 0.5625, 0.2344, 0.5469, 0.2344, 0.5938, 0.4219, 0.6094, 0.4219, 0.6094, 0.4375, 0.5938, 0.4375, 0.5938, 0.4062, 0.6094, 0.4062, 0.6094, 0.4219, 0.5938, 0.4219, 0.6094, 0.4062, 0.625, 0.4062, 0.625, 0.4219, 0.6094, 0.4219, 0.5312, 0.4219, 0.5469, 0.4219, 0.5469, 0.4375, 0.5312, 0.4375, 0.5312, 0.4062, 0.5469, 0.4062, 0.5469, 0.4219, 0.5312, 0.4219, 0.5469, 0.4062, 0.5625, 0.4062, 0.5625, 0.4219, 0.5469, 0.4219, 0.5312, 0.4844, 0.5469, 0.4844, 0.5469, 0.5, 0.5312, 0.5, 0.5312, 0.4688, 0.5469, 0.4688, 0.5469, 0.4844, 0.5312, 0.4844, 0.5469, 0.4688, 0.5625, 0.4688, 0.5625, 0.4844, 0.5469, 0.4844, 0.7188, 0.5469, 0.7344, 0.5469, 0.7344, 0.5625, 0.7188, 0.5625, 0.7188, 0.5312, 0.7344, 0.5312, 0.7344, 0.5469, 0.7188, 0.5469, 0.7344, 0.5312, 0.75, 0.5312, 0.75, 0.5469, 0.7344, 0.5469, 0.6562, 0.5469, 0.6719, 0.5469, 0.6719, 0.5625, 0.6562, 0.5625, 0.6562, 0.5312, 0.6719, 0.5312, 0.6719, 0.5469, 0.6562, 0.5469, 0.6719, 0.5312, 0.6875, 0.5312, 0.6875, 0.5469, 0.6719, 0.5469, 0.8438, 0.5469, 0.8594, 0.5469, 0.8594, 0.5625, 0.8438, 0.5625, 0.8438, 0.5312, 0.8594, 0.5312, 0.8594, 0.5469, 0.8438, 0.5469, 0.8594, 0.5312, 0.875, 0.5312, 0.875, 0.5469, 0.8594, 0.5469, 0.7812, 0.5469, 0.7969, 0.5469, 0.7969, 0.5625, 0.7812, 0.5625, 0.7812, 0.5312, 0.7969, 0.5312, 0.7969, 0.5469, 0.7812, 0.5469, 0.7969, 0.5312, 0.8125, 0.5312, 0.8125, 0.5469, 0.7969, 0.5469, 0.2188, 0.5469, 0.2344, 0.5469, 0.2344, 0.5625, 0.2188, 0.5625, 0.2188, 0.5312, 0.2344, 0.5312, 0.2344, 0.5469, 0.2188, 0.5469, 0.2344, 0.5312, 0.25, 0.5312, 0.25, 0.5469, 0.2344, 0.5469, 0.1562, 0.5469, 0.1719, 0.5469, 0.1719, 0.5625, 0.1562, 0.5625, 0.1562, 0.5312, 0.1719, 0.5312, 0.1719, 0.5469, 0.1562, 0.5469, 0.1719, 0.5312, 0.1875, 0.5312, 0.1875, 0.5469, 0.1719, 0.5469, 0.3438, 0.5469, 0.3594, 0.5469, 0.3594, 0.5625, 0.3438, 0.5625, 0.3438, 0.5312, 0.3594, 0.5312, 0.3594, 0.5469, 0.3438, 0.5469, 0.3594, 0.5312, 0.375, 0.5312, 0.375, 0.5469, 0.3594, 0.5469, 0.2812, 0.5469, 0.2969, 0.5469, 0.2969, 0.5625, 0.2812, 0.5625, 0.2812, 0.5312, 0.2969, 0.5312, 0.2969, 0.5469, 0.2812, 0.5469, 0.2969, 0.5312, 0.3125, 0.5312, 0.3125, 0.5469, 0.2969, 0.5469, 0.4688, 0.5469, 0.4844, 0.5469, 0.4844, 0.5625, 0.4688, 0.5625, 0.4688, 0.5312, 0.4844, 0.5312, 0.4844, 0.5469, 0.4688, 0.5469, 0.4844, 0.5312, 0.5, 0.5312, 0.5, 0.5469, 0.4844, 0.5469, 0.4062, 0.5469, 0.4219, 0.5469, 0.4219, 0.5625, 0.4062, 0.5625, 0.4062, 0.5312, 0.4219, 0.5312, 0.4219, 0.5469, 0.4062, 0.5469, 0.4219, 0.5312, 0.4375, 0.5312, 0.4375, 0.5469, 0.4219, 0.5469, 0.5938, 0.5469, 0.6094, 0.5469, 0.6094, 0.5625, 0.5938, 0.5625, 0.5938, 0.5312, 0.6094, 0.5312, 0.6094, 0.5469, 0.5938, 0.5469, 0.6094, 0.5312, 0.625, 0.5312, 0.625, 0.5469, 0.6094, 0.5469, 0.5312, 0.5469, 0.5469, 0.5469, 0.5469, 0.5625, 0.5312, 0.5625, 0.5312, 0.5312, 0.5469, 0.5312, 0.5469, 0.5469, 0.5312, 0.5469, 0.5469, 0.5312, 0.5625, 0.5312, 0.5625, 0.5469, 0.5469, 0.5469, 0.4688, 0.4219, 0.4844, 0.4219, 0.4844, 0.4375, 0.4688, 0.4375, 0.4688, 0.4062, 0.4844, 0.4062, 0.4844, 0.4219, 0.4688, 0.4219, 0.4844, 0.4062, 0.5, 0.4062, 0.5, 0.4219, 0.4844, 0.4219, 0.4062, 0.4219, 0.4219, 0.4219, 0.4219, 0.4375, 0.4062, 0.4375, 0.4062, 0.4062, 0.4219, 0.4062, 0.4219, 0.4219, 0.4062, 0.4219, 0.4219, 0.4062, 0.4375, 0.4062, 0.4375, 0.4219, 0.4219, 0.4219, 0.4062, 0.4844, 0.4219, 0.4844, 0.4219, 0.5, 0.4062, 0.5, 0.4062, 0.4688, 0.4219, 0.4688, 0.4219, 0.4844, 0.4062, 0.4844, 0.4219, 0.4688, 0.4375, 0.4688, 0.4375, 0.4844, 0.4219, 0.4844, 0.4688, 0.2969, 0.4844, 0.2969, 0.4844, 0.3125, 0.4688, 0.3125, 0.4688, 0.2812, 0.4844, 0.2812, 0.4844, 0.2969, 0.4688, 0.2969, 0.4844, 0.2812, 0.5, 0.2812, 0.5, 0.2969, 0.4844, 0.2969, 0.4062, 0.2969, 0.4219, 0.2969, 0.4219, 0.3125, 0.4062, 0.3125, 0.4062, 0.2812, 0.4219, 0.2812, 0.4219, 0.2969, 0.4062, 0.2969, 0.4219, 0.2812, 0.4375, 0.2812, 0.4375, 0.2969, 0.4219, 0.2969, 0.4062, 0.3594, 0.4219, 0.3594, 0.4219, 0.375, 0.4062, 0.375, 0.4062, 0.3438, 0.4219, 0.3438, 0.4219, 0.3594, 0.4062, 0.3594, 0.4219, 0.3438, 0.4375, 0.3438, 0.4375, 0.3594, 0.4219, 0.3594, 0.5938, 0.2969, 0.6094, 0.2969, 0.6094, 0.3125, 0.5938, 0.3125, 0.5938, 0.2812, 0.6094, 0.2812, 0.6094, 0.2969, 0.5938, 0.2969, 0.6094, 0.2812, 0.625, 0.2812, 0.625, 0.2969, 0.6094, 0.2969, 0.5312, 0.2969, 0.5469, 0.2969, 0.5469, 0.3125, 0.5312, 0.3125, 0.5312, 0.2812, 0.5469, 0.2812, 0.5469, 0.2969, 0.5312, 0.2969, 0.5469, 0.2812, 0.5625, 0.2812, 0.5625, 0.2969, 0.5469, 0.2969, 0.5312, 0.3594, 0.5469, 0.3594, 0.5469, 0.375, 0.5312, 0.375, 0.5312, 0.3438, 0.5469, 0.3438, 0.5469, 0.3594, 0.5312, 0.3594, 0.5469, 0.3438, 0.5625, 0.3438, 0.5625, 0.3594, 0.5469, 0.3594, 0.4688, 0.1719, 0.4844, 0.1719, 0.4844, 0.1875, 0.4688, 0.1875, 0.4688, 0.1562, 0.4844, 0.1562, 0.4844, 0.1719, 0.4688, 0.1719, 0.4844, 0.1562, 0.5, 0.1562, 0.5, 0.1719, 0.4844, 0.1719, 0.4062, 0.1719, 0.4219, 0.1719, 0.4219, 0.1875, 0.4062, 0.1875, 0.4062, 0.1562, 0.4219, 0.1562, 0.4219, 0.1719, 0.4062, 0.1719, 0.4219, 0.1562, 0.4375, 0.1562, 0.4375, 0.1719, 0.4219, 0.1719, 0.4062, 0.2344, 0.4219, 0.2344, 0.4219, 0.25, 0.4062, 0.25, 0.4062, 0.2188, 0.4219, 0.2188, 0.4219, 0.2344, 0.4062, 0.2344, 0.4219, 0.2188, 0.4375, 0.2188, 0.4375, 0.2344, 0.4219, 0.2344, 0.4688, 0.2344, 0.4844, 0.2344, 0.4844, 0.25, 0.4688, 0.25, 0.4688, 0.2188, 0.4844, 0.2188, 0.4844, 0.2344, 0.4688, 0.2344, 0.4844, 0.2188, 0.5, 0.2188, 0.5, 0.2344, 0.4844, 0.2344, 0.5938, 0.3594, 0.6094, 0.3594, 0.6094, 0.375, 0.5938, 0.375, 0.5938, 0.3438, 0.6094, 0.3438, 0.6094, 0.3594, 0.5938, 0.3594, 0.6094, 0.3438, 0.625, 0.3438, 0.625, 0.3594, 0.6094, 0.3594, 0.4688, 0.3594, 0.4844, 0.3594, 0.4844, 0.375, 0.4688, 0.375, 0.4688, 0.3438, 0.4844, 0.3438, 0.4844, 0.3594, 0.4688, 0.3594, 0.4844, 0.3438, 0.5, 0.3438, 0.5, 0.3594, 0.4844, 0.3594, 0.4688, 0.4844, 0.4844, 0.4844, 0.4844, 0.5, 0.4688, 0.5, 0.4688, 0.4688, 0.4844, 0.4688, 0.4844, 0.4844, 0.4688, 0.4844, 0.4844, 0.4688, 0.5, 0.4688, 0.5, 0.4844, 0.4844, 0.4844, 0.5938, 0.4844, 0.6094, 0.4844, 0.6094, 0.5, 0.5938, 0.5, 0.5938, 0.4688, 0.6094, 0.4688, 0.6094, 0.4844, 0.5938, 0.4844, 0.6094, 0.4688, 0.625, 0.4688, 0.625, 0.4844, 0.6094, 0.4844, 0.5938, 0.2344, 0.6094, 0.2344, 0.6094, 0.25, 0.5938, 0.25, 0.5938, 0.2188, 0.6094, 0.2188, 0.6094, 0.2344, 0.5938, 0.2344, 0.6094, 0.2188, 0.625, 0.2188, 0.625, 0.2344, 0.6094, 0.2344])
me_cube_002.update()

# ---- objects
ob_body = bpy.data.objects.new('Body', me_cube_001)
ob_pipe = bpy.data.objects.new('Pipe', me_cube_002)

# ---- transforms, parenting, visibility, modifiers, constraints
ob_body.location = (0.0, 0.0, 0.0)
ob_body.scale = (2.0, 2.0, 2.0)
ob_pipe.location = (0.0, -5.333, 11.36)
ob_pipe.scale = (1.0, 20.0, 1.0)

# ---- collection membership
col_collection.objects.link(ob_body)
col_collection.objects.link(ob_pipe)

# ---- scene / render settings (as saved in the file)
scene.frame_start = 1; scene.frame_end = 250; scene.frame_set(1)
scene.render.engine = 'BLENDER_EEVEE_NEXT'
bpy.context.view_layer.update()

# ---- added for rendering (the .blend has no active camera and no usable light): camera, sun
cam_auto = bpy.data.cameras.new('AutoCamera')
cam_auto.lens = 50.0
cam_auto.sensor_width = 36.0
cam_auto.clip_end = 1000.0
ob_auto_camera = bpy.data.objects.new('AutoCamera', cam_auto)
scene.collection.objects.link(ob_auto_camera)
ob_auto_camera.location = (21.174, -20.9519, 24.4716)
ob_auto_camera.rotation_euler = (1.09748, -7.21219e-08, 0.694738)
scene.camera = ob_auto_camera
light_auto_sun = bpy.data.lights.new('AutoSun', 'SUN')
light_auto_sun.energy = 3.0
light_auto_sun.angle = 0.0523599
ob_auto_sun = bpy.data.objects.new('AutoSun', light_auto_sun)
scene.collection.objects.link(ob_auto_sun)
ob_auto_sun.rotation_euler = (0.872665, 0.174533, 0.523599)
bpy.context.view_layer.update()
